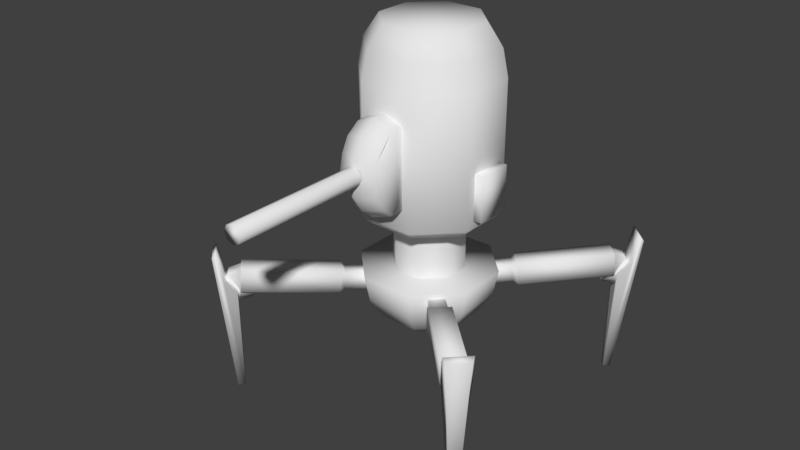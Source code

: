 # Source: BasicRobot.blend  (saved by Blender 2.79.0; exported with 4.5.12 LTS)
import bpy
from mathutils import Matrix  # noqa: F401  (used for matrix-valued properties, if any)

bpy.ops.wm.read_factory_settings(use_empty=True)
scene = bpy.context.scene
scene.name = 'Scene'

# ---- collections
col_collection_1 = bpy.data.collections.new('Collection 1'); scene.collection.children.link(col_collection_1)

# ---- materials (node trees are filled in below, after node groups)
mat_material = bpy.data.materials.new('Material')
mat_material.alpha_threshold = 0.0
mat_material.use_transparent_shadow = False
mat_material.roughness = 0.5

# ---- material node trees

# ---- world
world_world = bpy.data.worlds.new('World'); scene.world = world_world
world_world.color = (0.05088, 0.05088, 0.05088)
world_world.use_sun_shadow = False
world_world.sun_shadow_jitter_overblur = 0.0
world_world.cycles.sampling_method = 'MANUAL'

# ---- meshes
me_sphere_000 = bpy.data.meshes.new('Sphere.000')
me_sphere_000.from_pydata([(0.3155, 1.859, -0.1551), (0.3145, 1.299, -0.1551), (0.1185, 1.859, -0.3521), (-0.023, 0.5994, -0.01583), (0.2461, 1.299, -0.6625), (0.2252, 1.031, -0.6133), (0.1668, 0.8041, -0.4731), (0.0796, 0.6525, -0.2633), (0.6249, 1.298, -0.2837), (0.5752, 1.03, -0.2633), (0.4346, 0.8036, -0.2052), (0.2246, 0.6522, -0.1183), (0.6249, 1.298, 0.252), (0.5752, 1.03, 0.2317), (0.4346, 0.8036, 0.1736), (0.2246, 0.6522, 0.08668), (0.2461, 1.299, 0.6309), (0.2252, 1.031, 0.5817), (0.1668, 0.8041, 0.4415), (0.0796, 0.6525, 0.2317), (-0.2897, 1.3, 0.6309), (-0.2697, 1.032, 0.5817), (-0.2121, 0.8047, 0.4415), (-0.1254, 0.6528, 0.2317), (-0.6685, 1.3, 0.252), (-0.6197, 1.033, 0.2317), (-0.4799, 0.8052, 0.1736), (-0.2704, 0.6531, 0.08668), (-0.6685, 1.3, -0.2837), (-0.6197, 1.033, -0.2633), (-0.4799, 0.8052, -0.2052), (-0.2704, 0.6531, -0.1183), (-0.2897, 1.3, -0.6625), (-0.2697, 1.032, -0.6133), (-0.2121, 0.8047, -0.4731), (-0.1254, 0.6528, -0.2633), (0.1175, 1.299, -0.3521), (-0.1601, 1.86, -0.3521), (-0.1611, 1.3, -0.3521), (0.3145, 1.299, 0.1235), (0.3155, 1.859, 0.1235), (0.1175, 1.299, 0.3205), (0.1185, 1.859, 0.3205), (-0.1611, 1.3, 0.3205), (-0.1601, 1.86, 0.3205), (-0.3581, 1.3, 0.1235), (-0.3571, 1.86, 0.1235), (-0.3581, 1.3, -0.1551), (-0.3571, 1.86, -0.1551), (1.026, 1.16, 1.025), (1.382, 0.9608, 1.383), (1.025, 1.16, -1.025), (1.382, 0.9608, -1.383), (-1.025, 1.164, -1.025), (-1.383, 0.9657, -1.383), (1.264, 1.105, -1.367), (1.262, 1.022, -1.365), (1.339, 1.24, -1.438), (1.359, 1.022, -1.264), (1.361, 1.104, -1.266), (1.436, 1.24, -1.338), (1.493, 1.262, -1.303), (1.307, 1.263, -1.496), (1.555, 1.494, -1.392), (1.399, 1.494, -1.554), (1.39, 1.104, -1.236), (1.312, 0.002844, -1.269), (1.235, 1.105, -1.397), (1.262, 0.003041, -1.321), (1.544, 1.538, -1.351), (1.369, -0.002091, -1.314), (1.357, 1.539, -1.544), (1.309, -0.001855, -1.377), (0.4606, 1.069, -0.3823), (0.4873, 1.246, -0.4072), (0.3456, 1.069, -0.502), (0.3722, 1.246, -0.5269), (1.27, 1.101, -1.372), (1.243, 1.121, -1.346), (1.27, 1.018, -1.373), (1.233, 1.338, -1.336), (1.229, 1.111, -1.139), (1.132, 1.111, -1.24), (1.34, 1.241, -1.439), (1.367, 1.018, -1.272), (1.33, 1.337, -1.235), (1.367, 1.1, -1.271), (1.34, 1.121, -1.245), (1.437, 1.241, -1.338), (0.5032, 1.259, -0.6527), (0.6182, 1.258, -0.533), (0.6262, 1.084, -0.5414), (0.5112, 1.084, -0.6611), (1.32, 1.297, -1.42), (1.417, 1.296, -1.319), (1.248, 1.003, -1.352), (1.345, 1.002, -1.251), (1.158, 1.044, -1.265), (1.255, 1.043, -1.164), (1.232, 1.338, -1.335), (1.33, 1.338, -1.234), (1.2, 1.354, -1.369), (1.21, 1.122, -1.38), (1.361, 1.354, -1.2), (1.372, 1.121, -1.212), (0.5096, 1.291, -0.7055), (0.5203, 1.058, -0.7167), (0.6714, 1.29, -0.5373), (0.6821, 1.057, -0.5485), (0.3452, 1.069, 0.4691), (0.3708, 1.246, 0.4941), (0.4623, 1.069, 0.3514), (0.4878, 1.246, 0.3764), (1.353, 1.105, 1.256), (1.326, 1.126, 1.229), (1.354, 1.023, 1.257), (1.316, 1.342, 1.218), (1.119, 1.115, 1.22), (1.217, 1.115, 1.121), (1.422, 1.246, 1.324), (1.255, 1.023, 1.356), (1.217, 1.343, 1.317), (1.254, 1.106, 1.355), (1.228, 1.126, 1.328), (1.323, 1.247, 1.423), (0.6165, 1.259, 0.5044), (0.4995, 1.259, 0.6221), (0.508, 1.085, 0.631), (0.625, 1.085, 0.5133), (1.402, 1.302, 1.304), (1.303, 1.302, 1.403), (1.332, 1.007, 1.235), (1.233, 1.008, 1.334), (1.243, 1.048, 1.147), (1.144, 1.048, 1.246), (1.315, 1.343, 1.218), (1.217, 1.343, 1.317), (1.348, 1.359, 1.184), (1.359, 1.126, 1.196), (1.183, 1.359, 1.35), (1.195, 1.126, 1.362), (0.6695, 1.291, 0.5095), (0.6809, 1.058, 0.5214), (0.5049, 1.292, 0.675), (0.5163, 1.059, 0.6868), (-0.3892, 1.071, -0.5001), (-0.4131, 1.249, -0.524), (-0.507, 1.071, -0.3831), (-0.5309, 1.249, -0.407), (-1.392, 1.121, -1.292), (-1.365, 1.141, -1.266), (-1.394, 1.039, -1.294), (-1.353, 1.358, -1.253), (-1.158, 1.129, -1.255), (-1.257, 1.129, -1.157), (-1.459, 1.263, -1.36), (-1.294, 1.039, -1.393), (-1.254, 1.358, -1.352), (-1.292, 1.121, -1.391), (-1.266, 1.142, -1.364), (-1.36, 1.263, -1.458), (-0.6587, 1.263, -0.5357), (-0.541, 1.263, -0.6527), (-0.5509, 1.089, -0.6628), (-0.6686, 1.089, -0.5458), (-1.439, 1.318, -1.34), (-1.34, 1.319, -1.438), (-1.372, 1.023, -1.272), (-1.272, 1.023, -1.371), (-1.283, 1.062, -1.183), (-1.184, 1.062, -1.282), (-1.353, 1.358, -1.253), (-1.253, 1.358, -1.351), (-1.385, 1.374, -1.219), (-1.398, 1.141, -1.233), (-1.22, 1.374, -1.384), (-1.233, 1.142, -1.397), (-0.7114, 1.296, -0.5409), (-0.7247, 1.064, -0.5544), (-0.5458, 1.296, -0.7054), (-0.5591, 1.064, -0.7189), (1.35, 1.107, 1.253), (1.35, 1.025, 1.253), (1.421, 1.246, 1.323), (1.251, 1.025, 1.352), (1.251, 1.107, 1.352), (1.322, 1.246, 1.422), (1.289, 1.269, 1.48), (1.478, 1.269, 1.289), (1.375, 1.503, 1.534), (1.533, 1.503, 1.375), (1.222, 1.107, 1.382), (1.273, 0.005398, 1.328), (1.38, 1.107, 1.223), (1.325, 0.005321, 1.277), (1.333, 1.547, 1.523), (1.32, 0.00259, 1.384), (1.522, 1.547, 1.332), (1.381, 0.002497, 1.323), (-0.5091, 1.07, 0.353), (-0.5323, 1.247, 0.3805), (-0.3898, 1.068, 0.4684), (-0.413, 1.245, 0.4958), (-1.281, 1.104, 1.372), (-1.255, 1.125, 1.345), (-1.283, 1.022, 1.372), (-1.242, 1.341, 1.336), (-1.249, 1.116, 1.138), (-1.148, 1.114, 1.235), (-1.347, 1.245, 1.443), (-1.384, 1.024, 1.275), (-1.343, 1.343, 1.239), (-1.382, 1.106, 1.275), (-1.356, 1.127, 1.248), (-1.448, 1.247, 1.345), (-0.5391, 1.258, 0.6265), (-0.6584, 1.26, 0.5111), (-0.6686, 1.086, 0.5182), (-0.5493, 1.084, 0.6336), (-1.327, 1.301, 1.423), (-1.428, 1.302, 1.326), (-1.262, 1.006, 1.35), (-1.362, 1.008, 1.252), (-1.174, 1.047, 1.26), (-1.275, 1.049, 1.163), (-1.242, 1.341, 1.336), (-1.343, 1.343, 1.239), (-1.208, 1.357, 1.368), (-1.221, 1.124, 1.378), (-1.375, 1.36, 1.206), (-1.389, 1.127, 1.215), (-0.5432, 1.29, 0.6798), (-0.5568, 1.057, 0.6893), (-0.7109, 1.293, 0.5175), (-0.7245, 1.06, 0.5271), (-1.275, 1.106, 1.366), (-1.275, 1.023, 1.366), (-1.344, 1.244, 1.439), (-1.376, 1.024, 1.269), (-1.376, 1.106, 1.269), (-1.446, 1.244, 1.342), (-1.503, 1.267, 1.309), (-1.309, 1.266, 1.495), (-1.557, 1.501, 1.398), (-1.395, 1.5, 1.553), (-1.407, 1.106, 1.24), (-1.348, 0.003821, 1.286), (-1.245, 1.106, 1.395), (-1.296, 0.00371, 1.337), (-1.547, 1.544, 1.355), (-1.404, 0.0006616, 1.334), (-1.353, 1.544, 1.541), (-1.341, 0.0005288, 1.394), (-1.387, 1.109, -1.288), (-1.386, 1.026, -1.286), (-1.46, 1.245, -1.36), (-1.287, 1.026, -1.385), (-1.288, 1.109, -1.386), (-1.36, 1.245, -1.459), (-1.326, 1.268, -1.516), (-1.517, 1.268, -1.327), (-1.416, 1.5, -1.575), (-1.575, 1.5, -1.417), (-1.258, 1.109, -1.416), (-1.294, 0.006914, -1.346), (-1.417, 1.109, -1.258), (-1.346, 0.006875, -1.295), (-1.374, 1.544, -1.564), (-1.34, 0.002602, -1.402), (-1.565, 1.544, -1.375), (-1.402, 0.002554, -1.341), (0.1719, 3.754, -0.4731), (0.2296, 3.527, -0.6133), (0.2495, 3.259, -0.6625), (0.4398, 3.754, -0.2052), (0.5796, 3.526, -0.2633), (0.6284, 3.258, -0.2837), (0.4398, 3.754, 0.1736), (0.5796, 3.526, 0.2317), (0.6284, 3.258, 0.252), (0.1719, 3.754, 0.4415), (0.2296, 3.527, 0.5817), (-0.2069, 3.755, 0.4415), (-0.2654, 3.528, 0.5817), (-0.4748, 3.755, 0.1736), (-0.6154, 3.528, 0.2317), (-0.4748, 3.755, -0.2052), (-0.6154, 3.528, -0.2633), (-0.6651, 3.26, -0.2837), (-0.2069, 3.755, -0.4731), (-0.2654, 3.528, -0.6133), (-0.2862, 3.26, -0.6625), (0.2495, 3.259, 0.6309), (-0.2862, 3.26, 0.6309), (-0.6651, 3.26, 0.252), (-0.2134, 2.156, 0.775), (0.1728, 2.156, 0.775), (-0.2129, 2.393, 0.9788), (0.1732, 2.392, 0.9788), (-0.2124, 2.727, 0.9788), (0.1738, 2.726, 0.9788), (-0.2119, 2.963, 0.775), (0.1742, 2.962, 0.775), (0.1742, 2.962, 0.6309), (-0.2119, 2.963, 0.6309), (0.1728, 2.156, 0.6309), (-0.2134, 2.156, 0.6309), (-0.6672, 2.022, -0.1982), (-0.6664, 2.482, -0.1982), (-0.6672, 2.022, 0.1665), (-0.6664, 2.482, 0.1665), (0.7145, 2.019, 0.1665), (0.7153, 2.479, 0.1665), (0.7145, 2.019, -0.1982), (0.7153, 2.479, -0.1982), (0.627, 2.479, -0.1982), (0.6262, 2.02, -0.1982), (0.627, 2.479, 0.1665), (0.6262, 2.02, 0.1665), (-0.7547, 2.482, 0.1665), (-0.7555, 2.022, 0.1665), (-0.7547, 2.482, -0.1982), (-0.7555, 2.022, -0.1982), (-0.255, 1.86, -0.5813), (-0.2885, 1.941, -0.6625), (0.2472, 1.94, -0.6625), (0.2134, 1.859, -0.5813), (0.6261, 1.94, -0.2837), (0.5446, 1.858, -0.25), (0.6261, 1.94, 0.252), (0.5446, 1.858, 0.2184), (0.2134, 1.859, 0.5496), (0.2472, 1.94, 0.6309), (-0.255, 1.86, 0.5496), (-0.2885, 1.941, 0.6309), (-0.5862, 1.86, 0.2184), (-0.6674, 1.942, 0.252), (-0.6674, 1.942, -0.2837), (-0.5862, 1.86, -0.25), (-0.01992, 2.368, 1.044), (-0.2278, 2.56, 0.996), (0.1886, 2.559, 0.996), (-0.01925, 2.751, 1.044), (-0.2278, 2.857, 0.8904), (0.1897, 2.856, 0.8904), (-0.01877, 3.024, 0.8032), (0.1782, 2.967, 0.7029), (0.1886, 2.262, 0.8904), (-0.2288, 2.263, 0.8904), (-0.0204, 2.094, 0.8032), (-0.2173, 2.152, 0.7029), (-0.2159, 2.968, 0.7029), (-0.01874, 3.043, 0.6309), (0.1767, 2.151, 0.7029), (-0.02043, 2.076, 0.6309), (-0.02043, 2.076, 0.718), (-0.0202, 2.207, 0.9507), (-0.01958, 2.559, 1.078), (-0.01874, 3.043, 0.718), (-0.01897, 2.911, 0.9507)], [], [(33, 32, 4, 5), (3, 35, 7), (34, 33, 5, 6), (35, 34, 6, 7), (3, 7, 11), (6, 5, 9, 10), (7, 6, 10, 11), (5, 4, 8, 9), (11, 10, 14, 15), (9, 8, 12, 13), (3, 11, 15), (10, 9, 13, 14), (15, 14, 18, 19), (13, 12, 16, 17), (3, 15, 19), (14, 13, 17, 18), (3, 19, 23), (18, 17, 21, 22), (19, 18, 22, 23), (17, 16, 20, 21), (22, 21, 25, 26), (23, 22, 26, 27), (21, 20, 24, 25), (3, 23, 27), (27, 26, 30, 31), (25, 24, 28, 29), (3, 27, 31), (26, 25, 29, 30), (29, 28, 32, 33), (3, 31, 35), (30, 29, 33, 34), (31, 30, 34, 35), (8, 4, 32, 28, 24, 20, 16, 12), (38, 37, 2, 36), (36, 2, 0, 1), (1, 0, 40, 39), (39, 40, 42, 41), (41, 42, 44, 43), (43, 44, 46, 45), (45, 46, 48, 47), (47, 48, 37, 38), (67, 55, 57, 60, 59, 65, 61, 62), (71, 62, 61, 69), (69, 63, 64, 71), (65, 59, 58, 56, 55, 67, 68, 66), (70, 66, 68, 72), (72, 68, 67, 62, 71, 64), (69, 61, 65, 66, 70, 63), (72, 64, 63, 70), (106, 102, 87, 104, 108), (85, 80, 99, 100), (83, 77, 79, 95, 97, 82, 78, 80, 93), (88, 83, 93, 94), (78, 80, 85, 87), (81, 82, 97, 98), (77, 79, 84, 86), (86, 88, 83, 77), (84, 86, 88, 94, 85, 87, 81, 98, 96), (95, 79, 84, 96), (103, 101, 105, 107), (92, 91, 73, 75), (90, 89, 76, 74), (91, 90, 74, 73), (89, 92, 75, 76), (92, 89, 105, 106), (89, 90, 107, 105), (90, 91, 108, 107), (91, 92, 106, 108), (94, 93, 80, 85), (98, 97, 95, 96), (103, 104, 87, 85, 80, 78, 102, 101), (104, 103, 107, 108), (106, 105, 101, 102), (142, 138, 123, 140, 144), (121, 116, 135, 136), (119, 113, 115, 131, 133, 118, 114, 116, 129), (124, 119, 129, 130), (114, 116, 121, 123), (117, 118, 133, 134), (113, 115, 120, 122), (122, 124, 119, 113), (120, 122, 124, 130, 121, 123, 117, 134, 132), (131, 115, 120, 132), (139, 137, 141, 143), (128, 127, 109, 111), (126, 125, 112, 110), (127, 126, 110, 109), (125, 128, 111, 112), (128, 125, 141, 142), (125, 126, 143, 141), (126, 127, 144, 143), (127, 128, 142, 144), (130, 129, 116, 121), (134, 133, 131, 132), (139, 140, 123, 121, 116, 114, 138, 137), (140, 139, 143, 144), (142, 141, 137, 138), (178, 174, 159, 176, 180), (157, 152, 171, 172), (155, 149, 151, 167, 169, 154, 150, 152, 165), (160, 155, 165, 166), (150, 152, 157, 159), (153, 154, 169, 170), (149, 151, 156, 158), (158, 160, 155, 149), (156, 158, 160, 166, 157, 159, 153, 170, 168), (167, 151, 156, 168), (175, 173, 177, 179), (164, 163, 145, 147), (162, 161, 148, 146), (163, 162, 146, 145), (161, 164, 147, 148), (164, 161, 177, 178), (161, 162, 179, 177), (162, 163, 180, 179), (163, 164, 178, 180), (166, 165, 152, 157), (170, 169, 167, 168), (175, 176, 159, 157, 152, 150, 174, 173), (176, 175, 179, 180), (178, 177, 173, 174), (193, 181, 183, 186, 185, 191, 187, 188), (197, 188, 187, 195), (195, 189, 190, 197), (191, 185, 184, 182, 181, 193, 194, 192), (196, 192, 194, 198), (198, 194, 193, 188, 197, 190), (195, 187, 191, 192, 196, 189), (198, 190, 189, 196), (232, 228, 213, 230, 234), (211, 206, 225, 226), (209, 203, 205, 221, 223, 208, 204, 206, 219), (214, 209, 219, 220), (204, 206, 211, 213), (207, 208, 223, 224), (203, 205, 210, 212), (212, 214, 209, 203), (210, 212, 214, 220, 211, 213, 207, 224, 222), (221, 205, 210, 222), (229, 227, 231, 233), (218, 217, 199, 201), (216, 215, 202, 200), (217, 216, 200, 199), (215, 218, 201, 202), (218, 215, 231, 232), (215, 216, 233, 231), (216, 217, 234, 233), (217, 218, 232, 234), (220, 219, 206, 211), (224, 223, 221, 222), (229, 230, 213, 211, 206, 204, 228, 227), (230, 229, 233, 234), (232, 231, 227, 228), (247, 235, 237, 240, 239, 245, 241, 242), (251, 242, 241, 249), (249, 243, 244, 251), (245, 239, 238, 236, 235, 247, 248, 246), (250, 246, 248, 252), (252, 248, 247, 242, 251, 244), (249, 241, 245, 246, 250, 243), (252, 244, 243, 250), (265, 253, 255, 258, 257, 263, 259, 260), (269, 260, 259, 267), (267, 261, 262, 269), (263, 257, 256, 254, 253, 265, 266, 264), (268, 264, 266, 270), (270, 266, 265, 260, 269, 262), (267, 259, 263, 264, 268, 261), (270, 262, 261, 268), (290, 289, 271, 272), (291, 290, 272, 273), (273, 272, 275, 276), (272, 271, 274, 275), (275, 274, 277, 278), (276, 275, 278, 279), (278, 277, 280, 281), (279, 278, 281, 292), (277, 274, 271, 289, 286, 284, 282, 280), (292, 281, 283, 293), (281, 280, 282, 283), (293, 283, 285, 294), (283, 282, 284, 285), (285, 284, 286, 287), (294, 285, 287, 288), (287, 286, 289, 290), (288, 287, 290, 291), (325, 273, 276, 327), (327, 276, 279, 329), (332, 292, 293, 334), (334, 293, 294, 336), (294, 288, 337, 336), (273, 291, 288, 294, 293, 292, 279, 276), (324, 291, 273, 325), (337, 288, 291, 324), (359, 343, 299, 342), (358, 351, 301, 345), (357, 340, 297, 339), (356, 348, 295, 349), (298, 347, 296, 353, 305, 303, 346, 302, 344, 300, 341), (297, 340, 299, 343, 301, 351, 304, 306, 350, 295, 348), (355, 350, 306, 354), (307, 309, 320, 322), (320, 319, 321, 322), (313, 314, 312, 311), (311, 312, 317, 318), (309, 310, 319, 320), (314, 315, 317, 312), (318, 316, 313, 311), (316, 315, 314, 313), (329, 279, 292, 332), (322, 321, 308, 307), (319, 310, 308, 321), (324, 325, 326, 323), (325, 327, 328, 326), (327, 329, 330, 328), (329, 332, 331, 330), (332, 334, 333, 331), (334, 336, 335, 333), (336, 337, 338, 335), (337, 324, 323, 338), (353, 355, 354, 305), (296, 349, 355, 353), (349, 295, 350, 355), (347, 356, 349, 296), (298, 339, 356, 347), (339, 297, 348, 356), (341, 357, 339, 298), (300, 342, 357, 341), (342, 299, 340, 357), (346, 358, 345, 302), (303, 352, 358, 346), (352, 304, 351, 358), (344, 359, 342, 300), (302, 345, 359, 344), (345, 301, 343, 359), (323, 326, 328, 330, 331, 333, 335, 338)])
me_sphere_000.polygons.foreach_set('use_smooth', [True] * 236)
_k = set([(3, 7), (3, 11), (3, 15), (3, 19), (3, 23), (3, 27), (3, 31), (3, 35), (4, 5), (5, 6), (6, 7), (8, 9), (9, 10), (10, 11), (12, 13), (13, 14), (14, 15), (16, 17), (17, 18), (18, 19), (20, 21), (21, 22), (22, 23), (24, 25), (25, 26), (26, 27), (28, 29), (29, 30), (30, 31), (32, 33), (33, 34), (34, 35), (271, 272), (272, 273), (274, 275), (275, 276), (277, 278), (278, 279), (280, 281), (281, 292), (282, 283), (283, 293), (284, 285), (285, 294), (286, 287), (287, 288), (289, 290), (290, 291)])
me_sphere_000.attributes.new('sharp_edge', 'BOOLEAN', 'EDGE').data.foreach_set('value', [ (min(e.vertices), max(e.vertices)) in _k for e in me_sphere_000.edges])
_uv = me_sphere_000.uv_layers.new(name='UVMap')
_uv.uv.foreach_set('vector', [0.7306, 0.2107, 0.7804, 0.2107, 0.7804, 0.3049, 0.7306, 0.3049, 0.8666, 0.05716, 0.9214, 0.07984, 0.8893, 0.1119, 0.6808, 0.2107, 0.7306, 0.2107, 0.7306, 0.3049, 0.6808, 0.3049, 0.631, 0.2107, 0.6808, 0.2107, 0.6808, 0.3049, 0.631, 0.3049, 0.8666, 0.05716, 0.8893, 0.1119, 0.844, 0.1119, 0.6808, 0.3049, 0.7306, 0.3049, 0.7306, 0.3992, 0.6808, 0.3992, 0.631, 0.3049, 0.6808, 0.3049, 0.6808, 0.3992, 0.631, 0.3992, 0.7306, 0.3049, 0.7804, 0.3049, 0.7804, 0.3992, 0.7306, 0.3992, 0.631, 0.3992, 0.6808, 0.3992, 0.6808, 0.4934, 0.631, 0.4934, 0.7306, 0.3992, 0.7804, 0.3992, 0.7804, 0.4934, 0.7306, 0.4934, 0.8666, 0.05716, 0.844, 0.1119, 0.8119, 0.07984, 0.6808, 0.3992, 0.7306, 0.3992, 0.7306, 0.4934, 0.6808, 0.4934, 0.631, 0.4934, 0.6808, 0.4934, 0.6808, 0.5877, 0.631, 0.5877, 0.7306, 0.4934, 0.7804, 0.4934, 0.7804, 0.5877, 0.7306, 0.5877, 0.8666, 0.05716, 0.8119, 0.07984, 0.8119, 0.03449, 0.6808, 0.4934, 0.7306, 0.4934, 0.7306, 0.5877, 0.6808, 0.5877, 0.8666, 0.05716, 0.8119, 0.03449, 0.844, 0.002419, 0.6808, 0.5877, 0.7306, 0.5877, 0.7306, 0.6819, 0.6808, 0.6819, 0.631, 0.5877, 0.6808, 0.5877, 0.6808, 0.6819, 0.631, 0.6819, 0.7306, 0.5877, 0.7804, 0.5877, 0.7804, 0.6819, 0.7306, 0.6819, 0.6808, 0.6819, 0.7306, 0.6819, 0.7306, 0.7761, 0.6808, 0.7761, 0.631, 0.6819, 0.6808, 0.6819, 0.6808, 0.7761, 0.631, 0.7761, 0.7306, 0.6819, 0.7804, 0.6819, 0.7804, 0.7761, 0.7306, 0.7761, 0.8666, 0.05716, 0.844, 0.002419, 0.8893, 0.002419, 0.631, 0.7761, 0.6808, 0.7761, 0.6808, 0.8704, 0.631, 0.8704, 0.7306, 0.7761, 0.7804, 0.7761, 0.7804, 0.8704, 0.7306, 0.8704, 0.8666, 0.05716, 0.8893, 0.002419, 0.9214, 0.03449, 0.6808, 0.7761, 0.7306, 0.7761, 0.7306, 0.8704, 0.6808, 0.8704, 0.7306, 0.8704, 0.7804, 0.8704, 0.7804, 0.9646, 0.7306, 0.9646, 0.8666, 0.05716, 0.9214, 0.03449, 0.9214, 0.07984, 0.6808, 0.8704, 0.7306, 0.8704, 0.7306, 0.9646, 0.6808, 0.9646, 0.631, 0.8704, 0.6808, 0.8704, 0.6808, 0.9646, 0.631, 0.9646, 0.5579, 0.2901, 0.5579, 0.3294, 0.5301, 0.3572, 0.4908, 0.3572, 0.4631, 0.3294, 0.4631, 0.2901, 0.4908, 0.2623, 0.5301, 0.2623, 0.08244, 0.3773, 0.08244, 0.4959, 0.02342, 0.4959, 0.02342, 0.3773, 0.4956, 0.3773, 0.4956, 0.4959, 0.4366, 0.4959, 0.4366, 0.3773, 0.4366, 0.3773, 0.4366, 0.4959, 0.3776, 0.4959, 0.3776, 0.3773, 0.3776, 0.3773, 0.3776, 0.4959, 0.3185, 0.4959, 0.3185, 0.3773, 0.3185, 0.3773, 0.3185, 0.4959, 0.2595, 0.4959, 0.2595, 0.3773, 0.2595, 0.3773, 0.2595, 0.4959, 0.2005, 0.4959, 0.2005, 0.3773, 0.2005, 0.3773, 0.2005, 0.4959, 0.1415, 0.4959, 0.1415, 0.3773, 0.1415, 0.3773, 0.1415, 0.4959, 0.08244, 0.4959, 0.08244, 0.3773, 0.5632, 0.9208, 0.5743, 0.9208, 0.5743, 0.9564, 0.6034, 0.9564, 0.6034, 0.9208, 0.6145, 0.9208, 0.6147, 0.9623, 0.5632, 0.9623, 0.6149, 0.9019, 0.6147, 0.9623, 0.5632, 0.9623, 0.5632, 0.9019, 0.5646, 0.9019, 0.5652, 0.8887, 0.6129, 0.8887, 0.6135, 0.9019, 0.613, 0.8885, 0.6041, 0.8885, 0.6041, 0.871, 0.5744, 0.871, 0.5744, 0.8885, 0.5654, 0.8885, 0.5815, 0.6545, 0.5969, 0.6545, 0.5798, 0.5678, 0.5805, 0.5523, 0.5976, 0.5523, 0.5983, 0.5678, 0.5956, 0.2091, 0.5805, 0.2081, 0.558, 0.4409, 0.5788, 0.4775, 0.5864, 0.5372, 0.5956, 0.5286, 0.5866, 0.5366, 0.579, 0.4768, 0.5582, 0.4402, 0.5807, 0.2074, 0.5958, 0.2084, 0.5958, 0.5279, 0.5983, 0.5678, 0.6129, 0.8887, 0.5652, 0.8887, 0.5798, 0.5678, 0.7925, 0.1336, 0.5566, 0.1336, 0.5563, 0.07616, 0.5563, 0.07616, 0.7925, 0.07616, 0.0, 0.0, 0.0, 0.0, 0.0, 0.0, 0.0, 0.0, 0.4991, 0.5076, 0.5143, 0.4885, 0.5149, 0.4768, 0.5195, 0.4749, 0.5368, 0.4819, 0.5413, 0.4918, 0.5194, 0.4918, 0.5194, 0.5227, 0.5025, 0.5158, 0.4264, 0.8041, 0.5426, 0.8041, 0.5426, 0.8557, 0.4264, 0.8557, 0.0, 0.0, 0.0, 0.0, 0.0, 0.0, 0.0, 0.0, 0.4793, 0.1525, 0.4793, 0.1939, 0.4567, 0.1939, 0.4567, 0.1525, 0.0, 0.0, 0.0, 0.0, 0.0, 0.0, 0.0, 0.0, 0.0, 0.0, 0.0, 0.0, 0.0, 0.0, 0.0, 0.0, 0.515, 0.4769, 0.5145, 0.4887, 0.4993, 0.5077, 0.5027, 0.5159, 0.5196, 0.5229, 0.5196, 0.492, 0.5415, 0.492, 0.537, 0.4821, 0.5196, 0.475, 0.4178, 0.1939, 0.4075, 0.1939, 0.4075, 0.1525, 0.4178, 0.1525, 0.7925, 0.07616, 0.7925, 0.1336, 0.5566, 0.1336, 0.5563, 0.07616, 0.5411, 0.1929, 0.5411, 0.2472, 0.4903, 0.2472, 0.4903, 0.1929, 0.5411, 0.07619, 0.5411, 0.1337, 0.4903, 0.1337, 0.4903, 0.07619, 0.5411, 0.01698, 0.5411, 0.07619, 0.4903, 0.07619, 0.4903, 0.01698, 0.5411, 0.1337, 0.5411, 0.1929, 0.4903, 0.1929, 0.4903, 0.1337, 0.5411, 0.1929, 0.5411, 0.1337, 0.5564, 0.1337, 0.5564, 0.1929, 0.5411, 0.1337, 0.5411, 0.07619, 0.5564, 0.07619, 0.5564, 0.1337, 0.5411, 0.07619, 0.5411, 0.01698, 0.5564, 0.01698, 0.5564, 0.07619, 0.5411, 0.2472, 0.5411, 0.1929, 0.5564, 0.1929, 0.5564, 0.2472, 0.4264, 0.8557, 0.5426, 0.8557, 0.5426, 0.962, 0.4264, 0.962, 0.4567, 0.1525, 0.4567, 0.1939, 0.4178, 0.1939, 0.4178, 0.1525, 0.5564, 0.1621, 0.5411, 0.1621, 0.5411, 0.1564, 0.5411, 0.1564, 0.5411, 0.1393, 0.5411, 0.1393, 0.5411, 0.1336, 0.5564, 0.1336, 0.7927, 0.01698, 0.7927, 0.07619, 0.5564, 0.07619, 0.5564, 0.01698, 0.5564, 0.1929, 0.5564, 0.1337, 0.7927, 0.1337, 0.7927, 0.1929, 0.7925, 0.1336, 0.5566, 0.1336, 0.5563, 0.07616, 0.5563, 0.07616, 0.7925, 0.07616, 0.0, 0.0, 0.0, 0.0, 0.0, 0.0, 0.0, 0.0, 0.4991, 0.5076, 0.5143, 0.4885, 0.5149, 0.4768, 0.5195, 0.4749, 0.5368, 0.4819, 0.5413, 0.4918, 0.5194, 0.4918, 0.5194, 0.5227, 0.5025, 0.5158, 0.4264, 0.8041, 0.5426, 0.8041, 0.5426, 0.8557, 0.4264, 0.8557, 0.0, 0.0, 0.0, 0.0, 0.0, 0.0, 0.0, 0.0, 0.4793, 0.1525, 0.4793, 0.1939, 0.4567, 0.1939, 0.4567, 0.1525, 0.0, 0.0, 0.0, 0.0, 0.0, 0.0, 0.0, 0.0, 0.0, 0.0, 0.0, 0.0, 0.0, 0.0, 0.0, 0.0, 0.515, 0.4769, 0.5145, 0.4887, 0.4993, 0.5077, 0.5027, 0.5159, 0.5196, 0.5229, 0.5196, 0.492, 0.5415, 0.492, 0.537, 0.4821, 0.5196, 0.475, 0.4178, 0.1939, 0.4075, 0.1939, 0.4075, 0.1525, 0.4178, 0.1525, 0.7925, 0.07616, 0.7925, 0.1336, 0.5566, 0.1336, 0.5563, 0.07616, 0.5411, 0.1929, 0.5411, 0.2472, 0.4903, 0.2472, 0.4903, 0.1929, 0.5411, 0.07619, 0.5411, 0.1337, 0.4903, 0.1337, 0.4903, 0.07619, 0.5411, 0.01698, 0.5411, 0.07619, 0.4903, 0.07619, 0.4903, 0.01698, 0.5411, 0.1337, 0.5411, 0.1929, 0.4903, 0.1929, 0.4903, 0.1337, 0.5411, 0.1929, 0.5411, 0.1337, 0.5564, 0.1337, 0.5564, 0.1929, 0.5411, 0.1337, 0.5411, 0.07619, 0.5564, 0.07619, 0.5564, 0.1337, 0.5411, 0.07619, 0.5411, 0.01698, 0.5564, 0.01698, 0.5564, 0.07619, 0.5411, 0.2472, 0.5411, 0.1929, 0.5564, 0.1929, 0.5564, 0.2472, 0.4264, 0.8557, 0.5426, 0.8557, 0.5426, 0.962, 0.4264, 0.962, 0.4567, 0.1525, 0.4567, 0.1939, 0.4178, 0.1939, 0.4178, 0.1525, 0.5564, 0.1621, 0.5411, 0.1621, 0.5411, 0.1564, 0.5411, 0.1564, 0.5411, 0.1393, 0.5411, 0.1393, 0.5411, 0.1336, 0.5564, 0.1336, 0.7927, 0.01698, 0.7927, 0.07619, 0.5564, 0.07619, 0.5564, 0.01698, 0.5564, 0.1929, 0.5564, 0.1337, 0.7927, 0.1337, 0.7927, 0.1929, 0.7925, 0.1336, 0.5566, 0.1336, 0.5563, 0.07616, 0.5563, 0.07616, 0.7925, 0.07616, 0.0, 0.0, 0.0, 0.0, 0.0, 0.0, 0.0, 0.0, 0.4991, 0.5076, 0.5143, 0.4885, 0.5149, 0.4768, 0.5195, 0.4749, 0.5368, 0.4819, 0.5413, 0.4918, 0.5194, 0.4918, 0.5194, 0.5227, 0.5025, 0.5158, 0.4264, 0.8041, 0.5426, 0.8041, 0.5426, 0.8557, 0.4264, 0.8557, 0.0, 0.0, 0.0, 0.0, 0.0, 0.0, 0.0, 0.0, 0.4793, 0.1525, 0.4793, 0.1939, 0.4567, 0.1939, 0.4567, 0.1525, 0.0, 0.0, 0.0, 0.0, 0.0, 0.0, 0.0, 0.0, 0.0, 0.0, 0.0, 0.0, 0.0, 0.0, 0.0, 0.0, 0.515, 0.4769, 0.5145, 0.4887, 0.4993, 0.5077, 0.5027, 0.5159, 0.5196, 0.5229, 0.5196, 0.492, 0.5415, 0.492, 0.537, 0.4821, 0.5196, 0.475, 0.4178, 0.1939, 0.4075, 0.1939, 0.4075, 0.1525, 0.4178, 0.1525, 0.7925, 0.07616, 0.7925, 0.1336, 0.5566, 0.1336, 0.5563, 0.07616, 0.5411, 0.1929, 0.5411, 0.2472, 0.4903, 0.2472, 0.4903, 0.1929, 0.5411, 0.07619, 0.5411, 0.1337, 0.4903, 0.1337, 0.4903, 0.07619, 0.5411, 0.01698, 0.5411, 0.07619, 0.4903, 0.07619, 0.4903, 0.01698, 0.5411, 0.1337, 0.5411, 0.1929, 0.4903, 0.1929, 0.4903, 0.1337, 0.5411, 0.1929, 0.5411, 0.1337, 0.5564, 0.1337, 0.5564, 0.1929, 0.5411, 0.1337, 0.5411, 0.07619, 0.5564, 0.07619, 0.5564, 0.1337, 0.5411, 0.07619, 0.5411, 0.01698, 0.5564, 0.01698, 0.5564, 0.07619, 0.5411, 0.2472, 0.5411, 0.1929, 0.5564, 0.1929, 0.5564, 0.2472, 0.4264, 0.8557, 0.5426, 0.8557, 0.5426, 0.962, 0.4264, 0.962, 0.4567, 0.1525, 0.4567, 0.1939, 0.4178, 0.1939, 0.4178, 0.1525, 0.5564, 0.1621, 0.5411, 0.1621, 0.5411, 0.1564, 0.5411, 0.1564, 0.5411, 0.1393, 0.5411, 0.1393, 0.5411, 0.1336, 0.5564, 0.1336, 0.7927, 0.01698, 0.7927, 0.07619, 0.5564, 0.07619, 0.5564, 0.01698, 0.5564, 0.1929, 0.5564, 0.1337, 0.7927, 0.1337, 0.7927, 0.1929, 0.5632, 0.9208, 0.5743, 0.9208, 0.5743, 0.9564, 0.6034, 0.9564, 0.6034, 0.9208, 0.6145, 0.9208, 0.6147, 0.9623, 0.5632, 0.9623, 0.6149, 0.9019, 0.6147, 0.9623, 0.5632, 0.9623, 0.5632, 0.9019, 0.5646, 0.9019, 0.5652, 0.8887, 0.6129, 0.8887, 0.6135, 0.9019, 0.613, 0.8885, 0.6041, 0.8885, 0.6041, 0.871, 0.5744, 0.871, 0.5744, 0.8885, 0.5654, 0.8885, 0.5815, 0.6545, 0.5969, 0.6545, 0.5798, 0.5678, 0.5805, 0.5523, 0.5976, 0.5523, 0.5983, 0.5678, 0.5956, 0.2091, 0.5805, 0.2081, 0.558, 0.4409, 0.5788, 0.4775, 0.5864, 0.5372, 0.5956, 0.5286, 0.5866, 0.5366, 0.579, 0.4768, 0.5582, 0.4402, 0.5807, 0.2074, 0.5958, 0.2084, 0.5958, 0.5279, 0.5983, 0.5678, 0.6129, 0.8887, 0.5652, 0.8887, 0.5798, 0.5678, 0.7925, 0.1336, 0.5566, 0.1336, 0.5563, 0.07616, 0.5563, 0.07616, 0.7925, 0.07616, 0.0, 0.0, 0.0, 0.0, 0.0, 0.0, 0.0, 0.0, 0.4991, 0.5076, 0.5143, 0.4885, 0.5149, 0.4768, 0.5195, 0.4749, 0.5368, 0.4819, 0.5413, 0.4918, 0.5194, 0.4918, 0.5194, 0.5227, 0.5025, 0.5158, 0.4264, 0.8041, 0.5426, 0.8041, 0.5426, 0.8557, 0.4264, 0.8557, 0.0, 0.0, 0.0, 0.0, 0.0, 0.0, 0.0, 0.0, 0.4793, 0.1525, 0.4793, 0.1939, 0.4567, 0.1939, 0.4567, 0.1525, 0.0, 0.0, 0.0, 0.0, 0.0, 0.0, 0.0, 0.0, 0.0, 0.0, 0.0, 0.0, 0.0, 0.0, 0.0, 0.0, 0.515, 0.4769, 0.5145, 0.4887, 0.4993, 0.5077, 0.5027, 0.5159, 0.5196, 0.5229, 0.5196, 0.492, 0.5415, 0.492, 0.537, 0.4821, 0.5196, 0.475, 0.4178, 0.1939, 0.4075, 0.1939, 0.4075, 0.1525, 0.4178, 0.1525, 0.7925, 0.07616, 0.7925, 0.1336, 0.5566, 0.1336, 0.5563, 0.07616, 0.5411, 0.1929, 0.5411, 0.2472, 0.4903, 0.2472, 0.4903, 0.1929, 0.5411, 0.07619, 0.5411, 0.1337, 0.4903, 0.1337, 0.4903, 0.07619, 0.5411, 0.01698, 0.5411, 0.07619, 0.4903, 0.07619, 0.4903, 0.01698, 0.5411, 0.1337, 0.5411, 0.1929, 0.4903, 0.1929, 0.4903, 0.1337, 0.5411, 0.1929, 0.5411, 0.1337, 0.5564, 0.1337, 0.5564, 0.1929, 0.5411, 0.1337, 0.5411, 0.07619, 0.5564, 0.07619, 0.5564, 0.1337, 0.5411, 0.07619, 0.5411, 0.01698, 0.5564, 0.01698, 0.5564, 0.07619, 0.5411, 0.2472, 0.5411, 0.1929, 0.5564, 0.1929, 0.5564, 0.2472, 0.4264, 0.8557, 0.5426, 0.8557, 0.5426, 0.962, 0.4264, 0.962, 0.4567, 0.1525, 0.4567, 0.1939, 0.4178, 0.1939, 0.4178, 0.1525, 0.5564, 0.1621, 0.5411, 0.1621, 0.5411, 0.1564, 0.5411, 0.1564, 0.5411, 0.1393, 0.5411, 0.1393, 0.5411, 0.1336, 0.5564, 0.1336, 0.7927, 0.01698, 0.7927, 0.07619, 0.5564, 0.07619, 0.5564, 0.01698, 0.5564, 0.1929, 0.5564, 0.1337, 0.7927, 0.1337, 0.7927, 0.1929, 0.5632, 0.9208, 0.5743, 0.9208, 0.5743, 0.9564, 0.6034, 0.9564, 0.6034, 0.9208, 0.6145, 0.9208, 0.6147, 0.9623, 0.5632, 0.9623, 0.6149, 0.9019, 0.6147, 0.9623, 0.5632, 0.9623, 0.5632, 0.9019, 0.5646, 0.9019, 0.5652, 0.8887, 0.6129, 0.8887, 0.6135, 0.9019, 0.613, 0.8885, 0.6041, 0.8885, 0.6041, 0.871, 0.5744, 0.871, 0.5744, 0.8885, 0.5654, 0.8885, 0.5815, 0.6545, 0.5969, 0.6545, 0.5798, 0.5678, 0.5805, 0.5523, 0.5976, 0.5523, 0.5983, 0.5678, 0.5956, 0.2091, 0.5805, 0.2081, 0.558, 0.4409, 0.5788, 0.4775, 0.5864, 0.5372, 0.5956, 0.5286, 0.5866, 0.5366, 0.579, 0.4768, 0.5582, 0.4402, 0.5807, 0.2074, 0.5958, 0.2084, 0.5958, 0.5279, 0.5983, 0.5678, 0.6129, 0.8887, 0.5652, 0.8887, 0.5798, 0.5678, 0.5632, 0.9208, 0.5743, 0.9208, 0.5743, 0.9564, 0.6034, 0.9564, 0.6034, 0.9208, 0.6145, 0.9208, 0.6147, 0.9623, 0.5632, 0.9623, 0.6149, 0.9019, 0.6147, 0.9623, 0.5632, 0.9623, 0.5632, 0.9019, 0.5646, 0.9019, 0.5652, 0.8887, 0.6129, 0.8887, 0.6135, 0.9019, 0.613, 0.8885, 0.6041, 0.8885, 0.6041, 0.871, 0.5744, 0.871, 0.5744, 0.8885, 0.5654, 0.8885, 0.5815, 0.6545, 0.5969, 0.6545, 0.5798, 0.5678, 0.5805, 0.5523, 0.5976, 0.5523, 0.5983, 0.5678, 0.5956, 0.2091, 0.5805, 0.2081, 0.558, 0.4409, 0.5788, 0.4775, 0.5864, 0.5372, 0.5956, 0.5286, 0.5866, 0.5366, 0.579, 0.4768, 0.5582, 0.4402, 0.5807, 0.2074, 0.5958, 0.2084, 0.5958, 0.5279, 0.5983, 0.5678, 0.6129, 0.8887, 0.5652, 0.8887, 0.5798, 0.5678, 0.8621, 0.6448, 0.918, 0.6448, 0.918, 0.7506, 0.8621, 0.7506, 0.8061, 0.6448, 0.8621, 0.6448, 0.8621, 0.7506, 0.8061, 0.7506, 0.8061, 0.7506, 0.8621, 0.7506, 0.8621, 0.8564, 0.8061, 0.8564, 0.8621, 0.7506, 0.918, 0.7506, 0.918, 0.8564, 0.8621, 0.8564, 0.8621, 0.8564, 0.918, 0.8564, 0.918, 0.9622, 0.8621, 0.9622, 0.8061, 0.8564, 0.8621, 0.8564, 0.8621, 0.9622, 0.8061, 0.9622, 0.8621, 0.1158, 0.918, 0.1158, 0.918, 0.2216, 0.8621, 0.2216, 0.8061, 0.1158, 0.8621, 0.1158, 0.8621, 0.2216, 0.8061, 0.2216, 0.1938, 0.8526, 0.1938, 0.9281, 0.1405, 0.9814, 0.06509, 0.9814, 0.01177, 0.9281, 0.01177, 0.8526, 0.06509, 0.7993, 0.1405, 0.7993, 0.8061, 0.2216, 0.8621, 0.2216, 0.8621, 0.3274, 0.8061, 0.3274, 0.8621, 0.2216, 0.918, 0.2216, 0.918, 0.3274, 0.8621, 0.3274, 0.8061, 0.3274, 0.8621, 0.3274, 0.8621, 0.4332, 0.8061, 0.4332, 0.8621, 0.3274, 0.918, 0.3274, 0.918, 0.4332, 0.8621, 0.4332, 0.8621, 0.4332, 0.918, 0.4332, 0.918, 0.539, 0.8621, 0.539, 0.8061, 0.4332, 0.8621, 0.4332, 0.8621, 0.539, 0.8061, 0.539, 0.8621, 0.539, 0.918, 0.539, 0.918, 0.6448, 0.8621, 0.6448, 0.8061, 0.539, 0.8621, 0.539, 0.8621, 0.6448, 0.8061, 0.6448, 0.2279, 0.5479, 0.2279, 0.6949, 0.1682, 0.6949, 0.1682, 0.5479, 0.1682, 0.5479, 0.1682, 0.6949, 0.1085, 0.6949, 0.1085, 0.5479, 0.3268, 0.5491, 0.3268, 0.6961, 0.2671, 0.6961, 0.2671, 0.5491, 0.2284, 0.5482, 0.2284, 0.6952, 0.1686, 0.6952, 0.1686, 0.5482, 0.1686, 0.6952, 0.1089, 0.6952, 0.1089, 0.5482, 0.1686, 0.5482, 0.0, 0.0, 0.0, 0.0, 0.0, 0.0, 0.0, 0.0, 0.0, 0.0, 0.0, 0.0, 0.0, 0.0, 0.0, 0.0, 0.4181, 0.5491, 0.4181, 0.6961, 0.3584, 0.6961, 0.3584, 0.5491, 0.1089, 0.5482, 0.1089, 0.6952, 0.04918, 0.6952, 0.04918, 0.5482, 0.349, 0.2883, 0.349, 0.3521, 0.2974, 0.3521, 0.2974, 0.2883, 0.4244, 0.2883, 0.4244, 0.3521, 0.4006, 0.3521, 0.4006, 0.2883, 0.2422, 0.2883, 0.2422, 0.3521, 0.1869, 0.3521, 0.1869, 0.2883, 0.1354, 0.2883, 0.1354, 0.3521, 0.08379, 0.3521, 0.08379, 0.2883, 0.4584, 0.6117, 0.4787, 0.5818, 0.5053, 0.5572, 0.5219, 0.5562, 0.5385, 0.5572, 0.5385, 0.7431, 0.5219, 0.7442, 0.5053, 0.7431, 0.4787, 0.7186, 0.4584, 0.6887, 0.4544, 0.6502, 0.4584, 0.6117, 0.4543, 0.6502, 0.4584, 0.6887, 0.4787, 0.7186, 0.5053, 0.7431, 0.5219, 0.7442, 0.5385, 0.7431, 0.5385, 0.5572, 0.5219, 0.5562, 0.5053, 0.5572, 0.4787, 0.5818, 0.05997, 0.2883, 0.05997, 0.3521, 0.03616, 0.3521, 0.03616, 0.2883, 0.3609, 0.7621, 0.2463, 0.7621, 0.2463, 0.7898, 0.3609, 0.7898, 0.2463, 0.7898, 0.2463, 0.9343, 0.3609, 0.9343, 0.3609, 0.7898, 0.3609, 0.7898, 0.3609, 0.9343, 0.2463, 0.9343, 0.2463, 0.7898, 0.2463, 0.7898, 0.2463, 0.9343, 0.2185, 0.9343, 0.2185, 0.7898, 0.2185, 0.7898, 0.2185, 0.9343, 0.2463, 0.9343, 0.2463, 0.7898, 0.3609, 0.9343, 0.3609, 0.9621, 0.2463, 0.9621, 0.2463, 0.9343, 0.2463, 0.7621, 0.3609, 0.7621, 0.3609, 0.7898, 0.2463, 0.7898, 0.3886, 0.7898, 0.3886, 0.9343, 0.3609, 0.9343, 0.3609, 0.7898, 0.1085, 0.5479, 0.1085, 0.6949, 0.04876, 0.6949, 0.04876, 0.5479, 0.3609, 0.7898, 0.3609, 0.9343, 0.3886, 0.9343, 0.3886, 0.7898, 0.2463, 0.9343, 0.2463, 0.9621, 0.3609, 0.9621, 0.3609, 0.9343, 0.9697, 0.8615, 0.9697, 0.9772, 0.9432, 0.9772, 0.9432, 0.8615, 0.9697, 0.05174, 0.9697, 0.1674, 0.9432, 0.1674, 0.9432, 0.05174, 0.9697, 0.1674, 0.9697, 0.2831, 0.9432, 0.2831, 0.9432, 0.1674, 0.9697, 0.2831, 0.9697, 0.3988, 0.9432, 0.3988, 0.9432, 0.2831, 0.9697, 0.3988, 0.9697, 0.5145, 0.9432, 0.5145, 0.9432, 0.3988, 0.9697, 0.5145, 0.9697, 0.6302, 0.9432, 0.6302, 0.9432, 0.5145, 0.9697, 0.6302, 0.9697, 0.7459, 0.9432, 0.7459, 0.9432, 0.6302, 0.9697, 0.7459, 0.9697, 0.8615, 0.9432, 0.8615, 0.9432, 0.7459, 0.05997, 0.2245, 0.05997, 0.2883, 0.03616, 0.2883, 0.03616, 0.2245, 0.08379, 0.2245, 0.08379, 0.2883, 0.05997, 0.2883, 0.05997, 0.2245, 0.08379, 0.2883, 0.08379, 0.3521, 0.05997, 0.3521, 0.05997, 0.2883, 0.1354, 0.2245, 0.1354, 0.2883, 0.08379, 0.2883, 0.08379, 0.2245, 0.1869, 0.2245, 0.1869, 0.2883, 0.1354, 0.2883, 0.1354, 0.2245, 0.1869, 0.2883, 0.1869, 0.3521, 0.1354, 0.3521, 0.1354, 0.2883, 0.2422, 0.2245, 0.2422, 0.2883, 0.1869, 0.2883, 0.1869, 0.2245, 0.2974, 0.2245, 0.2974, 0.2883, 0.2422, 0.2883, 0.2422, 0.2245, 0.2974, 0.2883, 0.2974, 0.3521, 0.2422, 0.3521, 0.2422, 0.2883, 0.4244, 0.2245, 0.4244, 0.2883, 0.4006, 0.2883, 0.4006, 0.2245, 0.4482, 0.2245, 0.4482, 0.2883, 0.4244, 0.2883, 0.4244, 0.2245, 0.4482, 0.2883, 0.4482, 0.3521, 0.4244, 0.3521, 0.4244, 0.2883, 0.349, 0.2245, 0.349, 0.2883, 0.2974, 0.2883, 0.2974, 0.2245, 0.4006, 0.2245, 0.4006, 0.2883, 0.349, 0.2883, 0.349, 0.2245, 0.4006, 0.2883, 0.4006, 0.3521, 0.349, 0.3521, 0.349, 0.2883, 0.5579, 0.3294, 0.5301, 0.3572, 0.4908, 0.3572, 0.4631, 0.3294, 0.4631, 0.2901, 0.4908, 0.2623, 0.5301, 0.2623, 0.5579, 0.2901])
me_sphere_000.materials.append(mat_material)
me_sphere_000.use_remesh_preserve_volume = False
me_sphere_000.use_remesh_preserve_attributes = False
me_sphere_000.use_mirror_vertex_groups = False
me_sphere_000.update()
me_sphere_000.normals_split_custom_set([tuple(v) for v in zip(*[iter([-0.3539, -0.3839, -0.8528, -0.3605, 0.3321, -0.8717, 0.3616, 0.3308, -0.8717, 0.3526, -0.3852, -0.8528, -0.001733, -1.0, 1.529e-05, -0.1473, -0.9245, -0.3517, 0.144, -0.925, -0.3516, -0.271, -0.7088, -0.6513, -0.3539, -0.3839, -0.8528, 0.3526, -0.3852, -0.8528, 0.2685, -0.7097, -0.6513, -0.1473, -0.9245, -0.3517, -0.271, -0.7088, -0.6513, 0.2685, -0.7097, -0.6513, 0.144, -0.925, -0.3516, -0.001772, -1.0, -4.761e-06, 0.1441, -0.925, -0.3516, 0.35, -0.9253, -0.1457, 0.2685, -0.7097, -0.6513, 0.3526, -0.3852, -0.8528, 0.8522, -0.386, -0.3532, 0.6501, -0.7104, -0.2698, 0.1441, -0.925, -0.3516, 0.2685, -0.7097, -0.6513, 0.6501, -0.7104, -0.2698, 0.35, -0.9253, -0.1457, 0.3526, -0.3852, -0.8528, 0.3616, 0.3308, -0.8717, 0.8722, 0.3299, -0.3611, 0.8522, -0.386, -0.3532, 0.35, -0.9253, -0.1456, 0.6501, -0.7104, -0.2698, 0.6501, -0.7104, 0.2698, 0.35, -0.9253, 0.1456, 0.8522, -0.386, -0.3533, 0.8722, 0.3299, -0.3611, 0.8722, 0.3299, 0.3611, 0.8522, -0.386, 0.3533, -0.001761, -1.0, 1.313e-05, 0.35, -0.9253, -0.1456, 0.35, -0.9253, 0.1456, 0.6501, -0.7104, -0.2698, 0.8522, -0.386, -0.3533, 0.8522, -0.386, 0.3533, 0.6501, -0.7104, 0.2698, 0.35, -0.9253, 0.1457, 0.6501, -0.7104, 0.2698, 0.2685, -0.7097, 0.6513, 0.1441, -0.925, 0.3516, 0.8522, -0.386, 0.3532, 0.8722, 0.3299, 0.3611, 0.3616, 0.3308, 0.8717, 0.3526, -0.3852, 0.8528, -0.001741, -1.0, -2.6e-05, 0.35, -0.9253, 0.1457, 0.1441, -0.925, 0.3516, 0.6501, -0.7104, 0.2698, 0.8522, -0.386, 0.3532, 0.3526, -0.3852, 0.8528, 0.2685, -0.7097, 0.6513, -0.001758, -1.0, -1.523e-05, 0.144, -0.925, 0.3517, -0.1472, -0.9245, 0.3516, 0.2685, -0.7097, 0.6513, 0.3526, -0.3852, 0.8528, -0.3539, -0.3839, 0.8528, -0.271, -0.7088, 0.6513, 0.144, -0.925, 0.3517, 0.2685, -0.7097, 0.6513, -0.271, -0.7088, 0.6513, -0.1472, -0.9245, 0.3516, 0.3526, -0.3852, 0.8528, 0.3616, 0.3308, 0.8717, -0.3605, 0.3321, 0.8717, -0.3539, -0.3839, 0.8528, -0.271, -0.7088, 0.6513, -0.3539, -0.3839, 0.8528, -0.8535, -0.3831, 0.3532, -0.6525, -0.7081, 0.2698, -0.1473, -0.9245, 0.3516, -0.271, -0.7088, 0.6513, -0.6525, -0.7081, 0.2698, -0.3532, -0.9241, 0.1457, -0.3539, -0.3839, 0.8528, -0.3605, 0.3321, 0.8717, -0.8711, 0.333, 0.3611, -0.8535, -0.3831, 0.3532, -0.001744, -1.0, -1.927e-05, -0.1473, -0.9245, 0.3516, -0.3532, -0.9241, 0.1457, -0.3533, -0.9241, 0.1456, -0.6525, -0.7081, 0.2698, -0.6525, -0.7081, -0.2698, -0.3533, -0.9241, -0.1456, -0.8535, -0.3831, 0.3533, -0.8711, 0.333, 0.3611, -0.8711, 0.333, -0.3611, -0.8535, -0.3831, -0.3533, -0.00173, -1.0, 2.146e-05, -0.3533, -0.9241, 0.1456, -0.3533, -0.9241, -0.1456, -0.6525, -0.7081, 0.2698, -0.8535, -0.3831, 0.3533, -0.8535, -0.3831, -0.3533, -0.6525, -0.7081, -0.2698, -0.8535, -0.3831, -0.3532, -0.8711, 0.333, -0.3611, -0.3605, 0.3321, -0.8717, -0.3539, -0.3839, -0.8528, -0.001726, -1.0, 1.706e-06, -0.3532, -0.9241, -0.1457, -0.1473, -0.9245, -0.3516, -0.6525, -0.7081, -0.2698, -0.8535, -0.3831, -0.3532, -0.3539, -0.3839, -0.8528, -0.271, -0.7088, -0.6513, -0.3532, -0.9241, -0.1457, -0.6525, -0.7081, -0.2698, -0.271, -0.7088, -0.6513, -0.1473, -0.9245, -0.3516, 0.8722, 0.3299, -0.3611, 0.3616, 0.3308, -0.8717, -0.3605, 0.3321, -0.8717, -0.8711, 0.333, -0.3611, -0.8711, 0.333, 0.3611, -0.3605, 0.3321, 0.8717, 0.3616, 0.3308, 0.8717, 0.8722, 0.3299, 0.3611, -0.3827, 0.0006676, -0.9239, -0.3827, 0.0006676, -0.9239, 0.3827, -0.0006681, -0.9239, 0.3827, -0.0006681, -0.9239, 0.3827, -0.0006681, -0.9239, 0.3827, -0.0006681, -0.9239, 0.9239, -0.001612, -0.3827, 0.9239, -0.001612, -0.3827, 0.9239, -0.001612, -0.3827, 0.9239, -0.001612, -0.3827, 0.9239, -0.001612, 0.3827, 0.9239, -0.001612, 0.3827, 0.9239, -0.001612, 0.3827, 0.9239, -0.001612, 0.3827, 0.3827, -0.0006678, 0.9239, 0.3827, -0.0006678, 0.9239, 0.3827, -0.0006678, 0.9239, 0.3827, -0.0006678, 0.9239, -0.3827, 0.000668, 0.9239, -0.3827, 0.000668, 0.9239, -0.3827, 0.000668, 0.9239, -0.3827, 0.000668, 0.9239, -0.9239, 0.001613, 0.3827, -0.9239, 0.001613, 0.3827, -0.9239, 0.001613, 0.3827, -0.9239, 0.001613, 0.3827, -0.9239, 0.001612, -0.3827, -0.9239, 0.001612, -0.3827, -0.9239, 0.001612, -0.3827, -0.9239, 0.001612, -0.3827, -0.3827, 0.0006676, -0.9239, -0.3827, 0.0006676, -0.9239, -0.9343, 0.2745, 0.2273, -0.6782, 0.3347, 0.6542, -0.5713, 0.607, 0.5524, -0.5713, 0.607, 0.5524, -0.6782, 0.3347, 0.6542, -0.2615, 0.2719, 0.9261, -0.2453, 0.3688, 0.8966, -0.9038, 0.3714, 0.2127, -0.5941, 0.628, -0.5027, -0.9038, 0.3714, 0.2127, -0.2453, 0.3688, 0.8966, 0.4822, 0.6238, 0.6152, 0.4822, 0.6238, 0.6152, 0.9429, 0.199, -0.2669, 0.3032, 0.2015, -0.9314, -0.5941, 0.628, -0.5027, -0.2615, 0.2719, 0.9261, -0.6782, 0.3347, 0.6542, -0.72, 0.03024, 0.6933, -0.72, 0.03024, 0.6933, -0.6782, 0.3347, 0.6542, -0.9343, 0.2745, 0.2273, -0.7999, -0.5997, -0.02433, -0.008235, -0.6028, 0.7979, 0.763, -0.6464, 0.003101, -0.008235, -0.6028, 0.7979, -0.7999, -0.5997, -0.02433, 0.02337, -0.6435, -0.7651, 0.02337, -0.6435, -0.7651, -0.7999, -0.5997, -0.02433, -0.9343, 0.2745, 0.2273, -0.9038, 0.3714, 0.2127, -0.5941, 0.628, -0.5027, 0.3032, 0.2015, -0.9314, 0.4822, 0.6238, 0.6152, -0.2453, 0.3688, 0.8966, -0.2615, 0.2719, 0.9261, -0.008235, -0.6028, 0.7979, 0.763, -0.6464, 0.003101, 0.9429, 0.199, -0.2669, 0.02337, -0.6435, -0.7651, 0.3032, 0.2015, -0.9314, 0.9429, 0.199, -0.2669, 0.763, -0.6464, 0.003101, -0.7112, -0.6737, -0.2008, 0.04173, -0.5362, -0.8431, 0.8891, -0.3544, -0.2897, 0.8419, -0.5395, -0.01061, 0.1699, -0.6773, 0.7158, 0.748, 0.5831, -0.3172, 0.3488, 0.5846, -0.7325, 0.2328, 0.9473, -0.22, 0.2328, 0.9473, -0.22, -0.4474, 0.7124, -0.5406, -0.9325, 0.2583, 0.2524, -0.7487, -0.6217, -0.23, -0.2863, -0.8763, -0.3874, -0.7379, -0.6731, 0.049, -0.94, -0.3321, -0.07855, 0.3336, 0.06058, -0.9408, 0.3489, 0.5846, -0.7325, 0.08896, 0.6632, -0.7432, 0.5253, 0.7084, 0.4713, -0.4474, 0.7124, -0.5406, 0.08896, 0.6632, -0.7432, 0.7487, 0.6605, -0.05684, 0.3336, 0.06056, -0.9408, 0.3489, 0.5846, -0.7325, 0.748, 0.5829, -0.3173, 0.8891, -0.3544, -0.2898, 0.04007, -0.3361, 0.941, -0.94, -0.3321, -0.07855, -0.7379, -0.6731, 0.049, -0.08075, -0.6758, 0.7326, -0.9325, 0.2582, 0.2524, -0.7487, -0.6217, -0.23, 0.1977, -0.6256, 0.7547, -0.288, 0.2556, 0.9229, -0.288, 0.2556, 0.9229, 0.5253, 0.7084, 0.4713, -0.4474, 0.7124, -0.5406, -0.9325, 0.2582, 0.2524, 0.1978, -0.6256, 0.7547, -0.2881, 0.2555, 0.9229, 0.5253, 0.7084, 0.4713, 0.7487, 0.6605, -0.05684, 0.748, 0.5829, -0.3173, 0.8891, -0.3544, -0.2898, 0.04007, -0.3361, 0.941, -0.08075, -0.6758, 0.7326, 0.3723, -0.879, 0.2979, -0.2863, -0.8763, -0.3874, -0.7487, -0.6217, -0.23, 0.1978, -0.6256, 0.7547, 0.3723, -0.879, 0.2979, 0.789, 0.6127, 0.04477, -0.01117, 0.616, -0.7877, -0.7707, 0.622, -0.1385, 0.1104, 0.6184, 0.7781, -0.7112, -0.6737, -0.2008, 0.1699, -0.6773, 0.7158, 0.5224, -0.7076, 0.4759, -0.4576, -0.7035, -0.5437, 0.1104, 0.6184, 0.7781, -0.7707, 0.622, -0.1385, -0.5224, 0.7075, -0.4759, 0.4577, 0.7035, 0.5437, 0.1699, -0.6773, 0.7158, 0.1104, 0.6184, 0.7781, 0.4577, 0.7035, 0.5437, 0.5224, -0.7076, 0.4759, -0.7707, 0.622, -0.1385, -0.7112, -0.6737, -0.2008, -0.4576, -0.7035, -0.5437, -0.5224, 0.7075, -0.4759, -0.7112, -0.6737, -0.2008, -0.7707, 0.622, -0.1385, -0.7707, 0.622, -0.1385, -0.7112, -0.6737, -0.2008, -0.7707, 0.622, -0.1385, 0.1104, 0.6184, 0.7781, 0.1104, 0.6184, 0.7781, -0.7707, 0.622, -0.1385, 0.1104, 0.6184, 0.7781, 0.1699, -0.6773, 0.7158, 0.1699, -0.6773, 0.7158, 0.1104, 0.6184, 0.7781, 0.1699, -0.6773, 0.7158, -0.7112, -0.6737, -0.2008, -0.7112, -0.6737, -0.2008, 0.1699, -0.6773, 0.7158, 0.7487, 0.6605, -0.05684, 0.08896, 0.6632, -0.7432, 0.3489, 0.5846, -0.7325, 0.748, 0.5829, -0.3173, -0.08075, -0.6758, 0.7326, -0.7379, -0.6731, 0.049, -0.2863, -0.8763, -0.3874, 0.3723, -0.879, 0.2979, 0.789, 0.6127, 0.04477, 0.8419, -0.5395, -0.01061, 0.8891, -0.3544, -0.2897, 0.748, 0.5829, -0.3173, 0.3489, 0.5846, -0.7325, 0.3336, 0.06054, -0.9408, 0.04173, -0.5362, -0.8431, -0.01117, 0.616, -0.7877, 0.8419, -0.5395, -0.01061, 0.789, 0.6127, 0.04477, 0.1104, 0.6184, 0.7781, 0.1699, -0.6773, 0.7158, -0.7112, -0.6737, -0.2008, -0.7707, 0.622, -0.1385, -0.01117, 0.616, -0.7877, 0.04173, -0.5362, -0.8431, 0.1847, -0.6782, -0.7113, 0.8436, -0.5363, 0.02624, 0.3094, -0.3491, 0.8846, 0.0292, -0.5343, 0.8448, -0.7121, -0.6759, 0.1899, 0.334, 0.5873, 0.7373, 0.7402, 0.5864, 0.329, 0.2255, 0.9486, 0.2222, 0.2255, 0.9486, 0.2222, 0.5308, 0.7094, -0.4637, -0.2731, 0.2526, -0.9282, 0.213, -0.6264, -0.7498, 0.3807, -0.8782, -0.2895, -0.06564, -0.6776, -0.7325, 0.05749, -0.3379, -0.9394, 0.948, 0.06221, 0.3122, 0.7403, 0.5864, 0.3289, 0.7452, 0.6634, 0.0683, -0.4593, 0.7118, 0.5313, 0.5308, 0.7094, -0.4637, 0.7452, 0.6634, 0.0683, 0.07371, 0.665, 0.7432, 0.948, 0.06218, 0.3122, 0.7403, 0.5864, 0.3289, 0.3341, 0.5874, 0.7371, 0.3093, -0.349, 0.8846, -0.94, -0.3354, 0.06309, 0.05749, -0.3379, -0.9394, -0.06564, -0.6776, -0.7325, -0.7345, -0.676, -0.06025, -0.273, 0.2527, -0.9282, 0.213, -0.6264, -0.7498, -0.7503, -0.624, 0.2184, -0.929, 0.2543, -0.269, -0.929, 0.2543, -0.269, -0.4593, 0.7119, 0.5313, 0.5308, 0.7094, -0.4637, -0.273, 0.2527, -0.9282, -0.7503, -0.624, 0.2184, -0.929, 0.2543, -0.269, -0.4593, 0.7118, 0.5313, 0.07371, 0.665, 0.7432, 0.3341, 0.5874, 0.7372, 0.3094, -0.349, 0.8846, -0.94, -0.3354, 0.06309, -0.7345, -0.676, -0.06025, -0.2898, -0.8766, 0.3843, 0.3807, -0.8782, -0.2895, 0.213, -0.6264, -0.7498, -0.7503, -0.624, 0.2184, -0.2898, -0.8766, 0.3843, -0.02699, 0.6176, 0.7861, 0.7874, 0.6155, -0.0325, 0.1215, 0.6172, -0.7774, -0.7752, 0.6194, 0.1239, 0.1847, -0.6781, -0.7114, -0.7121, -0.6759, 0.1899, -0.4643, -0.7041, 0.5372, 0.5331, -0.7066, -0.4653, -0.7753, 0.6194, 0.1239, 0.1215, 0.6172, -0.7774, 0.4643, 0.7041, -0.5373, -0.5331, 0.7066, 0.4653, -0.7121, -0.6759, 0.1899, -0.7753, 0.6194, 0.1239, -0.5331, 0.7066, 0.4653, -0.4643, -0.7041, 0.5372, 0.1215, 0.6172, -0.7774, 0.1847, -0.6781, -0.7114, 0.5331, -0.7066, -0.4653, 0.4643, 0.7041, -0.5373, 0.1847, -0.6781, -0.7114, 0.1215, 0.6172, -0.7774, 0.1215, 0.6172, -0.7774, 0.1847, -0.6782, -0.7113, 0.1215, 0.6172, -0.7774, -0.7753, 0.6194, 0.1239, -0.7752, 0.6194, 0.1239, 0.1215, 0.6172, -0.7774, -0.7753, 0.6194, 0.1239, -0.7121, -0.6759, 0.1899, -0.7121, -0.6759, 0.1899, -0.7752, 0.6194, 0.1239, -0.7121, -0.6759, 0.1899, 0.1847, -0.6781, -0.7114, 0.1847, -0.6782, -0.7113, -0.7121, -0.6759, 0.1899, 0.07371, 0.665, 0.7432, 0.7452, 0.6634, 0.0683, 0.7403, 0.5864, 0.3289, 0.3341, 0.5874, 0.7372, -0.7345, -0.676, -0.06025, -0.06564, -0.6776, -0.7325, 0.3807, -0.8782, -0.2895, -0.2898, -0.8766, 0.3843, -0.02699, 0.6176, 0.7861, 0.0292, -0.5343, 0.8448, 0.3094, -0.3491, 0.8846, 0.3341, 0.5874, 0.7371, 0.7403, 0.5864, 0.3289, 0.948, 0.06216, 0.3122, 0.8436, -0.5363, 0.02624, 0.7874, 0.6155, -0.0325, 0.0292, -0.5343, 0.8448, -0.02699, 0.6176, 0.7861, -0.7752, 0.6194, 0.1239, -0.7121, -0.6759, 0.1899, 0.1847, -0.6782, -0.7113, 0.1215, 0.6172, -0.7774, 0.7874, 0.6155, -0.0325, 0.8436, -0.5363, 0.02624, -0.1946, -0.6814, 0.7056, -0.848, -0.5289, -0.03486, -0.3071, -0.3404, -0.8887, -0.02875, -0.5283, -0.8486, 0.7074, -0.6807, -0.1904, -0.3246, 0.5952, -0.7351, -0.7333, 0.5948, -0.3293, -0.2162, 0.9519, -0.217, -0.2162, 0.9519, -0.217, -0.5274, 0.7108, 0.4655, 0.2697, 0.2439, 0.9315, -0.2228, -0.6296, 0.7443, -0.3898, -0.8769, 0.2813, 0.05553, -0.6831, 0.7282, -0.06593, -0.3438, 0.9367, -0.9456, 0.07244, -0.3173, -0.7333, 0.5949, -0.3292, -0.7391, 0.6702, -0.06813, 0.4685, 0.7115, -0.5238, -0.5274, 0.7108, 0.4655, -0.7391, 0.6702, -0.06813, -0.06364, 0.6707, -0.739, -0.9456, 0.07242, -0.3173, -0.7333, 0.5949, -0.3292, -0.3247, 0.5952, -0.735, -0.3071, -0.3404, -0.8887, 0.9374, -0.343, -0.05988, -0.06593, -0.3438, 0.9367, 0.05553, -0.6831, 0.7282, 0.7283, -0.6826, 0.05993, 0.2697, 0.2439, 0.9315, -0.2228, -0.6297, 0.7442, 0.7462, -0.6289, -0.2182, 0.9295, 0.2445, 0.2761, 0.9295, 0.2445, 0.2761, 0.4685, 0.7115, -0.5238, -0.5274, 0.7108, 0.4654, 0.2697, 0.2439, 0.9315, 0.7462, -0.6289, -0.2182, 0.9295, 0.2445, 0.2762, 0.4685, 0.7115, -0.5238, -0.06364, 0.6707, -0.739, -0.3247, 0.5952, -0.7351, -0.3071, -0.3404, -0.8887, 0.9374, -0.343, -0.05988, 0.7283, -0.6826, 0.05993, 0.2846, -0.8764, -0.3886, -0.3898, -0.8769, 0.2813, -0.2228, -0.6296, 0.7443, 0.7462, -0.6289, -0.2182, 0.2846, -0.8764, -0.3886, 0.0369, 0.6226, -0.7816, -0.7823, 0.622, 0.03209, -0.1208, 0.6129, 0.7809, 0.7812, 0.6135, -0.1151, -0.1946, -0.6814, 0.7056, 0.7074, -0.6807, -0.1904, 0.4615, -0.7044, -0.5393, -0.5419, -0.7051, 0.4573, 0.7812, 0.6135, -0.1151, -0.1208, 0.6129, 0.7809, -0.4615, 0.7044, 0.5393, 0.5419, 0.7051, -0.4573, 0.7074, -0.6807, -0.1904, 0.7812, 0.6135, -0.1151, 0.5419, 0.7051, -0.4573, 0.4615, -0.7044, -0.5393, -0.1208, 0.6129, 0.7809, -0.1946, -0.6814, 0.7056, -0.5419, -0.7051, 0.4573, -0.4615, 0.7044, 0.5393, -0.1946, -0.6814, 0.7056, -0.1208, 0.6129, 0.7809, -0.1208, 0.6129, 0.7809, -0.1946, -0.6814, 0.7056, -0.1208, 0.6129, 0.7809, 0.7812, 0.6135, -0.1151, 0.7812, 0.6135, -0.1151, -0.1208, 0.6129, 0.7809, 0.7812, 0.6135, -0.1151, 0.7074, -0.6807, -0.1904, 0.7074, -0.6807, -0.1904, 0.7812, 0.6135, -0.1151, 0.7074, -0.6807, -0.1904, -0.1946, -0.6814, 0.7056, -0.1946, -0.6814, 0.7056, 0.7074, -0.6807, -0.1904, -0.06364, 0.6707, -0.739, -0.7391, 0.6702, -0.06813, -0.7333, 0.5949, -0.3292, -0.3247, 0.5952, -0.7351, 0.7283, -0.6826, 0.05993, 0.05553, -0.6831, 0.7282, -0.3898, -0.8769, 0.2813, 0.2846, -0.8764, -0.3886, 0.0369, 0.6226, -0.7816, -0.02875, -0.5283, -0.8486, -0.3071, -0.3404, -0.8887, -0.3247, 0.5952, -0.7351, -0.7333, 0.5949, -0.3292, -0.9456, 0.07239, -0.3173, -0.848, -0.5289, -0.03486, -0.7823, 0.622, 0.03209, -0.02875, -0.5283, -0.8486, 0.0369, 0.6226, -0.7816, 0.7812, 0.6135, -0.1151, 0.7074, -0.6807, -0.1904, -0.1946, -0.6814, 0.7056, -0.1208, 0.6129, 0.7809, -0.7823, 0.622, 0.03209, -0.848, -0.5289, -0.03486, -0.2528, 0.2485, -0.9351, -0.675, 0.3072, -0.6708, -0.5757, 0.5837, -0.5726, -0.5757, 0.5837, -0.5726, -0.675, 0.3072, -0.6708, -0.9364, 0.2496, -0.2467, -0.9082, 0.3473, -0.2335, -0.2392, 0.3463, -0.9071, 0.4781, 0.6225, -0.6197, -0.2392, 0.3463, -0.9071, -0.9082, 0.3473, -0.2335, -0.6154, 0.6241, 0.4814, -0.6154, 0.6241, 0.4814, 0.2841, 0.2257, 0.9318, 0.9341, 0.2248, 0.2774, 0.4781, 0.6225, -0.6197, -0.9364, 0.2496, -0.2467, -0.675, 0.3072, -0.6708, -0.7095, 0.001268, -0.7047, -0.7095, 0.001268, -0.7047, -0.675, 0.3072, -0.6708, -0.2528, 0.2485, -0.9351, 0.01734, -0.6178, -0.7861, -0.7869, -0.6166, 0.02368, 0.02536, -0.6282, 0.7776, -0.7869, -0.6166, 0.02368, 0.01734, -0.6178, -0.7861, 0.7768, -0.6294, 0.02095, 0.7768, -0.6294, 0.02095, 0.01734, -0.6178, -0.7861, -0.2528, 0.2485, -0.9351, -0.2392, 0.3463, -0.9071, 0.4781, 0.6225, -0.6197, 0.9341, 0.2248, 0.2774, -0.6154, 0.6241, 0.4814, -0.9082, 0.3473, -0.2335, -0.9364, 0.2496, -0.2467, -0.7869, -0.6166, 0.02368, 0.02536, -0.6282, 0.7776, 0.2841, 0.2257, 0.9318, 0.7768, -0.6294, 0.02095, 0.9341, 0.2248, 0.2774, 0.2841, 0.2257, 0.9318, 0.02536, -0.6282, 0.7776, 0.7083, -0.6855, 0.1688, -0.01877, -0.5434, 0.8393, -0.883, -0.3446, 0.3188, -0.8487, -0.5276, 0.03658, -0.2055, -0.6682, -0.7151, -0.7275, 0.5904, 0.3496, -0.3136, 0.5826, 0.7499, -0.2111, 0.9483, 0.2369, -0.2111, 0.9483, 0.2369, 0.477, 0.701, 0.5302, 0.9263, 0.2475, -0.284, 0.7476, -0.6343, 0.197, 0.2876, -0.8838, 0.369, 0.7259, -0.6829, -0.08181, 0.9373, -0.346, 0.04129, -0.2983, 0.05651, 0.9528, -0.3136, 0.5825, 0.7499, -0.05232, 0.6574, 0.7517, -0.5319, 0.7201, -0.4456, 0.477, 0.701, 0.5302, -0.05232, 0.6574, 0.7517, -0.7366, 0.6704, 0.08992, -0.2983, 0.05649, 0.9528, -0.3136, 0.5826, 0.7498, -0.7275, 0.5904, 0.3495, -0.8829, -0.3446, 0.3189, -0.07907, -0.3267, -0.9418, 0.9373, -0.346, 0.04129, 0.7259, -0.6829, -0.08181, 0.04432, -0.67, -0.741, 0.9264, 0.2474, -0.284, 0.7476, -0.6343, 0.197, -0.234, -0.6157, -0.7524, 0.2579, 0.2601, -0.9305, 0.2579, 0.2601, -0.9305, -0.5319, 0.7201, -0.4456, 0.477, 0.701, 0.5302, 0.9264, 0.2474, -0.284, -0.2341, -0.6157, -0.7524, 0.258, 0.26, -0.9305, -0.5319, 0.7201, -0.4456, -0.7366, 0.6704, 0.08992, -0.7275, 0.5904, 0.3495, -0.883, -0.3445, 0.3189, -0.07907, -0.3267, -0.9418, 0.04432, -0.67, -0.741, -0.3955, -0.8709, -0.2918, 0.2876, -0.8838, 0.369, 0.7476, -0.6343, 0.197, -0.2341, -0.6157, -0.7524, -0.3955, -0.8709, -0.2918, -0.7812, 0.6241, -0.01056, 0.04866, 0.6084, 0.7921, 0.7841, 0.6098, 0.1157, -0.1297, 0.6271, -0.7681, 0.7083, -0.6855, 0.1687, -0.2055, -0.6682, -0.7151, -0.5495, -0.6957, -0.4627, 0.4669, -0.7149, 0.5204, -0.1297, 0.6271, -0.7681, 0.7841, 0.6097, 0.1157, 0.5495, 0.6956, 0.4627, -0.4669, 0.7149, -0.5204, -0.2055, -0.6682, -0.7151, -0.1297, 0.6271, -0.7681, -0.4669, 0.7149, -0.5204, -0.5495, -0.6957, -0.4627, 0.7841, 0.6097, 0.1157, 0.7083, -0.6855, 0.1687, 0.4669, -0.7149, 0.5204, 0.5495, 0.6956, 0.4627, 0.7083, -0.6855, 0.1687, 0.7841, 0.6097, 0.1157, 0.7841, 0.6098, 0.1157, 0.7083, -0.6855, 0.1688, 0.7841, 0.6097, 0.1157, -0.1297, 0.6271, -0.7681, -0.1297, 0.6271, -0.7681, 0.7841, 0.6098, 0.1157, -0.1297, 0.6271, -0.7681, -0.2055, -0.6682, -0.7151, -0.2055, -0.6682, -0.7151, -0.1297, 0.6271, -0.7681, -0.2055, -0.6682, -0.7151, 0.7083, -0.6855, 0.1687, 0.7083, -0.6855, 0.1688, -0.2055, -0.6682, -0.7151, -0.7366, 0.6704, 0.08992, -0.05232, 0.6574, 0.7517, -0.3136, 0.5825, 0.7499, -0.7275, 0.5904, 0.3495, 0.04432, -0.67, -0.741, 0.7259, -0.6829, -0.08181, 0.2876, -0.8838, 0.369, -0.3955, -0.8709, -0.2918, -0.7812, 0.6241, -0.01056, -0.8487, -0.5276, 0.03658, -0.883, -0.3446, 0.3188, -0.7275, 0.5904, 0.3495, -0.3136, 0.5826, 0.7498, -0.2983, 0.05646, 0.9528, -0.01877, -0.5434, 0.8393, 0.04866, 0.6084, 0.7921, -0.8487, -0.5276, 0.03658, -0.7812, 0.6241, -0.01056, -0.1297, 0.6271, -0.7681, -0.2055, -0.6682, -0.7151, 0.7083, -0.6855, 0.1688, 0.7841, 0.6098, 0.1157, 0.04866, 0.6084, 0.7921, -0.01877, -0.5434, 0.8393, 0.9295, 0.2524, -0.269, 0.6573, 0.3119, -0.6861, 0.5601, 0.5877, -0.5839, 0.5601, 0.5877, -0.5839, 0.6573, 0.3119, -0.6861, 0.2286, 0.2539, -0.9398, 0.2157, 0.3514, -0.911, 0.9015, 0.35, -0.2546, 0.6265, 0.6226, 0.469, 0.9015, 0.35, -0.2546, 0.2157, 0.3514, -0.911, -0.4946, 0.625, -0.604, -0.4946, 0.625, -0.604, -0.9271, 0.2218, 0.3022, -0.2608, 0.2203, 0.9399, 0.6265, 0.6226, 0.469, 0.2286, 0.2539, -0.9398, 0.6573, 0.3119, -0.6861, 0.6914, 0.006154, -0.7224, 0.6914, 0.006154, -0.7224, 0.6573, 0.3119, -0.6861, 0.9295, 0.2524, -0.269, 0.7882, -0.6154, 0.0004615, -0.03632, -0.6137, -0.7887, -0.775, -0.6308, 0.03727, -0.03632, -0.6137, -0.7887, 0.7882, -0.6154, 0.0004615, -0.004699, -0.6324, 0.7746, -0.004699, -0.6324, 0.7746, 0.7882, -0.6154, 0.0004615, 0.9295, 0.2524, -0.269, 0.9015, 0.35, -0.2546, 0.6265, 0.6226, 0.469, -0.2608, 0.2203, 0.9399, -0.4946, 0.625, -0.604, 0.2157, 0.3514, -0.911, 0.2286, 0.2539, -0.9398, -0.03632, -0.6137, -0.7887, -0.775, -0.6308, 0.03727, -0.9271, 0.2218, 0.3022, -0.004699, -0.6324, 0.7746, -0.2608, 0.2203, 0.9399, -0.9271, 0.2218, 0.3022, -0.775, -0.6308, 0.03727, 0.2429, 0.2661, 0.9328, 0.666, 0.3269, 0.6705, 0.5634, 0.6004, 0.5675, 0.5634, 0.6004, 0.5675, 0.666, 0.3269, 0.6705, 0.9311, 0.2666, 0.249, 0.9016, 0.3637, 0.2342, 0.2282, 0.3632, 0.9033, -0.491, 0.6248, 0.6071, 0.2282, 0.3632, 0.9033, 0.9016, 0.3637, 0.2342, 0.6097, 0.6256, -0.4867, 0.6097, 0.6256, -0.4867, -0.2811, 0.2077, -0.9369, -0.9353, 0.2072, -0.2868, -0.491, 0.6248, 0.6071, 0.9311, 0.2666, 0.249, 0.666, 0.3269, 0.6705, 0.7047, 0.02196, 0.7092, 0.7047, 0.02196, 0.7092, 0.666, 0.3269, 0.6705, 0.2429, 0.2661, 0.9328, -0.01385, -0.6062, 0.7952, 0.7958, -0.6055, -0.009272, -0.01119, -0.6401, -0.7682, 0.7958, -0.6055, -0.009272, -0.01385, -0.6062, 0.7952, -0.7676, -0.6407, -0.01655, -0.7676, -0.6407, -0.01655, -0.01385, -0.6062, 0.7952, 0.2429, 0.2661, 0.9328, 0.2282, 0.3632, 0.9033, -0.491, 0.6248, 0.6071, -0.9353, 0.2072, -0.2868, 0.6097, 0.6256, -0.4867, 0.9016, 0.3637, 0.2342, 0.9311, 0.2666, 0.249, 0.7958, -0.6055, -0.009272, -0.01119, -0.6401, -0.7682, -0.2811, 0.2077, -0.9369, -0.7676, -0.6407, -0.01655, -0.9353, 0.2072, -0.2868, -0.2811, 0.2077, -0.9369, -0.01119, -0.6401, -0.7682, -0.3526, 0.3852, -0.8528, -0.2315, 0.794, -0.5622, 0.2342, 0.7931, -0.5622, 0.3539, 0.3839, -0.8528, -0.3581, 0.3489, -0.8661, -0.3526, 0.3852, -0.8528, 0.3539, 0.3839, -0.8528, 0.3594, 0.3476, -0.8661, 0.3593, 0.3476, -0.8661, 0.3539, 0.3839, -0.8528, 0.8535, 0.3831, -0.3532, 0.8667, 0.3467, -0.3587, 0.3539, 0.3839, -0.8528, 0.2342, 0.7931, -0.5622, 0.5636, 0.7926, -0.2329, 0.8535, 0.3831, -0.3532, 0.8535, 0.3831, -0.3533, 0.5636, 0.7926, -0.2329, 0.5636, 0.7926, 0.2329, 0.8535, 0.3831, 0.3533, 0.8667, 0.3467, -0.3587, 0.8535, 0.3831, -0.3533, 0.8535, 0.3831, 0.3533, 0.8667, 0.3467, 0.3587, 0.8535, 0.3831, 0.3532, 0.5636, 0.7926, 0.2329, 0.2342, 0.7931, 0.5622, 0.3539, 0.3839, 0.8528, 0.8667, 0.3467, 0.3587, 0.8535, 0.3831, 0.3532, 0.3539, 0.3839, 0.8528, 0.3593, 0.3476, 0.8661, 0.5636, 0.7926, 0.2329, 0.5636, 0.7926, -0.2329, 0.2342, 0.7931, -0.5622, -0.2315, 0.794, -0.5622, -0.5608, 0.7945, -0.2329, -0.5608, 0.7945, 0.2329, -0.2315, 0.794, 0.5622, 0.2342, 0.7931, 0.5622, 0.3593, 0.3476, 0.8661, 0.3539, 0.3839, 0.8528, -0.3526, 0.3852, 0.8528, -0.3581, 0.3488, 0.8661, 0.3539, 0.3839, 0.8528, 0.2342, 0.7931, 0.5622, -0.2315, 0.794, 0.5622, -0.3526, 0.3852, 0.8528, -0.3581, 0.3489, 0.8661, -0.3526, 0.3852, 0.8528, -0.8522, 0.386, 0.3532, -0.8655, 0.3497, 0.3587, -0.3526, 0.3852, 0.8528, -0.2315, 0.794, 0.5622, -0.5608, 0.7945, 0.2329, -0.8522, 0.386, 0.3532, -0.8522, 0.386, 0.3533, -0.5608, 0.7945, 0.2329, -0.5608, 0.7945, -0.2329, -0.8522, 0.386, -0.3533, -0.8654, 0.3497, 0.3587, -0.8522, 0.386, 0.3533, -0.8522, 0.386, -0.3533, -0.8654, 0.3497, -0.3587, -0.8522, 0.386, -0.3532, -0.5608, 0.7945, -0.2329, -0.2315, 0.794, -0.5622, -0.3526, 0.3852, -0.8528, -0.8654, 0.3497, -0.3587, -0.8522, 0.386, -0.3532, -0.3526, 0.3852, -0.8528, -0.3581, 0.3488, -0.8661, 0.3485, -0.4097, -0.843, 0.3594, 0.3476, -0.866, 0.8667, 0.3467, -0.3587, 0.8423, -0.4106, -0.3492, 0.8423, -0.4106, -0.3492, 0.8667, 0.3467, -0.3587, 0.8667, 0.3467, 0.3587, 0.8423, -0.4106, 0.3492, 0.3485, -0.4097, 0.843, 0.3593, 0.3476, 0.866, -0.3581, 0.3489, 0.866, -0.3499, -0.4085, 0.843, -0.3499, -0.4085, 0.843, -0.3581, 0.3489, 0.866, -0.8654, 0.3498, 0.3587, -0.8437, -0.4076, 0.3492, -0.8654, 0.3498, 0.3587, -0.8654, 0.3498, -0.3588, -0.8437, -0.4076, -0.3492, -0.8437, -0.4076, 0.3492, 0.3593, 0.3476, -0.8661, -0.3582, 0.3488, -0.866, -0.8654, 0.3497, -0.3588, -0.8654, 0.3497, 0.3588, -0.3581, 0.3488, 0.8661, 0.3593, 0.3476, 0.8661, 0.8666, 0.3467, 0.3588, 0.8667, 0.3467, -0.3588, -0.3499, -0.4085, -0.843, -0.3581, 0.3489, -0.866, 0.3594, 0.3476, -0.866, 0.3485, -0.4097, -0.843, -0.8437, -0.4076, -0.3492, -0.8654, 0.3498, -0.3588, -0.3581, 0.3489, -0.866, -0.3499, -0.4085, -0.843, 0.001147, 0.657, 0.7539, -0.6773, 0.4892, 0.5495, -0.6816, 0.2553, 0.6857, 0.0005987, 0.3431, 0.9393, 0.001742, 0.9983, 0.05843, -0.6759, 0.7363, 0.03283, -0.6811, 0.674, 0.2862, 0.001596, 0.9145, 0.4046, 4.384e-07, 5.293e-07, 1.0, -0.6809, 0.001207, 0.7324, -0.6825, -0.2529, 0.6857, -0.0005987, -0.3431, 0.9393, -0.001147, -0.6569, 0.7539, -0.679, -0.4868, 0.5496, -0.6834, -0.6716, 0.2862, -0.001596, -0.9145, 0.4046, 0.6816, -0.2553, 0.6857, 0.6773, -0.4891, 0.5496, 0.6811, -0.6735, 0.2872, 0.6759, -0.7363, 0.03283, 0.8259, -0.5626, -0.0374, 0.8278, 0.5597, -0.0374, 0.6785, 0.7339, 0.03284, 0.6834, 0.6711, 0.2872, 0.679, 0.4868, 0.5495, 0.6825, 0.2529, 0.6857, 0.6809, -0.00117, 0.7324, -0.6825, -0.2529, 0.6857, -0.6809, 0.001207, 0.7324, -0.6816, 0.2553, 0.6857, -0.6773, 0.4892, 0.5495, -0.6811, 0.674, 0.2862, -0.6759, 0.7363, 0.03283, -0.8259, 0.5626, -0.0374, -0.8278, -0.5597, -0.0374, -0.6785, -0.7339, 0.03284, -0.6834, -0.6716, 0.2862, -0.679, -0.4868, 0.5496, -0.001742, -0.9983, 0.05843, -0.6785, -0.7339, 0.03284, -0.8278, -0.5597, -0.0374, -0.001744, -0.9992, -0.03887, -0.001235, -0.7071, -0.7071, -0.001235, -0.7071, 0.7071, -0.5784, -0.5763, 0.5774, -0.5784, -0.5763, -0.5773, -0.5784, -0.5763, 0.5774, -0.5763, 0.5784, 0.5773, -0.5763, 0.5784, -0.5774, -0.5784, -0.5763, -0.5773, 0.5763, -0.5784, -0.5773, 0.5784, 0.5763, -0.5773, 0.5784, 0.5763, 0.5774, 0.5763, -0.5784, 0.5774, 0.5763, -0.5784, 0.5774, 0.5784, 0.5763, 0.5774, 0.001232, 0.7071, 0.7071, -0.001235, -0.7071, 0.7071, -0.001235, -0.7071, 0.7071, 0.001232, 0.7071, 0.7071, -0.5763, 0.5784, 0.5773, -0.5784, -0.5763, 0.5774, 0.5784, 0.5763, -0.5773, 0.001234, 0.7071, -0.7071, 0.001232, 0.7071, 0.7071, 0.5784, 0.5763, 0.5774, -0.001235, -0.7071, 0.7071, -0.001233, -0.7071, -0.7071, 0.5763, -0.5784, -0.5773, 0.5763, -0.5784, 0.5774, -0.001233, -0.7071, -0.7071, 0.001234, 0.7071, -0.7071, 0.5784, 0.5763, -0.5773, 0.5763, -0.5784, -0.5773, 0.8423, -0.4106, 0.3492, 0.8667, 0.3467, 0.3587, 0.3593, 0.3476, 0.866, 0.3485, -0.4097, 0.843, -0.5784, -0.5763, -0.5773, -0.5763, 0.5784, -0.5774, 0.001232, 0.7071, -0.7071, -0.001235, -0.7071, -0.7071, -0.5763, 0.5784, 0.5773, 0.001232, 0.7071, 0.7071, 0.001232, 0.7071, -0.7071, -0.5763, 0.5784, -0.5774, -0.3499, -0.4085, -0.843, 0.3485, -0.4097, -0.843, 0.1806, -0.8798, -0.4398, -0.1837, -0.8791, -0.4398, 0.3485, -0.4097, -0.843, 0.8423, -0.4106, -0.3492, 0.4382, -0.8802, -0.1822, 0.1806, -0.8798, -0.4398, 0.8423, -0.4106, -0.3492, 0.8423, -0.4106, 0.3492, 0.4382, -0.8802, 0.1822, 0.4382, -0.8802, -0.1822, 0.8423, -0.4106, 0.3492, 0.3485, -0.4097, 0.843, 0.1806, -0.8798, 0.4398, 0.4382, -0.8802, 0.1822, 0.3485, -0.4097, 0.843, -0.3499, -0.4085, 0.843, -0.1837, -0.8791, 0.4398, 0.1806, -0.8798, 0.4398, -0.3499, -0.4085, 0.843, -0.8437, -0.4076, 0.3492, -0.4413, -0.8787, 0.1822, -0.1837, -0.8791, 0.4398, -0.8437, -0.4076, 0.3492, -0.8437, -0.4076, -0.3492, -0.4413, -0.8787, -0.1822, -0.4413, -0.8787, 0.1822, -0.8437, -0.4076, -0.3492, -0.3499, -0.4085, -0.843, -0.1837, -0.8791, -0.4398, -0.4413, -0.8787, -0.1822, 0.6759, -0.7363, 0.03283, -0.001742, -0.9983, 0.05843, -0.001744, -0.9992, -0.03887, 0.8259, -0.5626, -0.0374, 0.6811, -0.6735, 0.2872, -0.001596, -0.9145, 0.4046, -0.001742, -0.9983, 0.05843, 0.6759, -0.7363, 0.03283, -0.001596, -0.9145, 0.4046, -0.6834, -0.6716, 0.2862, -0.6785, -0.7339, 0.03284, -0.001742, -0.9983, 0.05843, 0.6773, -0.4891, 0.5496, -0.001147, -0.6569, 0.7539, -0.001596, -0.9145, 0.4046, 0.6811, -0.6735, 0.2872, 0.6816, -0.2553, 0.6857, -0.0005987, -0.3431, 0.9393, -0.001147, -0.6569, 0.7539, 0.6773, -0.4891, 0.5496, -0.0005987, -0.3431, 0.9393, -0.6825, -0.2529, 0.6857, -0.679, -0.4868, 0.5496, -0.001147, -0.6569, 0.7539, 0.6809, -0.00117, 0.7324, 4.384e-07, 5.293e-07, 1.0, -0.0005987, -0.3431, 0.9393, 0.6816, -0.2553, 0.6857, 0.6825, 0.2529, 0.6857, 0.0005987, 0.3431, 0.9393, 4.384e-07, 5.293e-07, 1.0, 0.6809, -0.00117, 0.7324, 0.0005987, 0.3431, 0.9393, -0.6816, 0.2553, 0.6857, -0.6809, 0.001207, 0.7324, 4.384e-07, 5.293e-07, 1.0, 0.6785, 0.7339, 0.03284, 0.001742, 0.9983, 0.05843, 0.001596, 0.9145, 0.4046, 0.6834, 0.6711, 0.2872, 0.8278, 0.5597, -0.0374, 0.001743, 0.9992, -0.03888, 0.001742, 0.9983, 0.05843, 0.6785, 0.7339, 0.03284, 0.001743, 0.9992, -0.03888, -0.8259, 0.5626, -0.0374, -0.6759, 0.7363, 0.03283, 0.001742, 0.9983, 0.05843, 0.679, 0.4868, 0.5495, 0.001147, 0.657, 0.7539, 0.0005987, 0.3431, 0.9393, 0.6825, 0.2529, 0.6857, 0.6834, 0.6711, 0.2872, 0.001596, 0.9145, 0.4046, 0.001147, 0.657, 0.7539, 0.679, 0.4868, 0.5495, 0.001596, 0.9145, 0.4046, -0.6811, 0.674, 0.2862, -0.6773, 0.4892, 0.5495, 0.001147, 0.657, 0.7539, -0.1837, -0.8791, -0.4398, 0.1806, -0.8798, -0.4398, 0.4382, -0.8802, -0.1822, 0.4382, -0.8802, 0.1822, 0.1806, -0.8798, 0.4398, -0.1837, -0.8791, 0.4398, -0.4413, -0.8787, 0.1822, -0.4413, -0.8787, -0.1822])] * 3)])
me_sphere_001 = bpy.data.meshes.new('Sphere.001')
me_sphere_001.from_pydata([(-0.001964, -0.4404, -1.401), (-0.001965, -0.4404, -0.0007653), (-0.06664, -0.4135, -1.401), (-0.06664, -0.4135, -0.0007653), (-0.09333, -0.3487, -1.401), (-0.09333, -0.3487, -0.0007653), (-0.06641, -0.284, -1.401), (-0.06641, -0.284, -0.0007653), (-0.001645, -0.2573, -1.401), (-0.001645, -0.2573, -0.0007656), (0.06303, -0.2842, -1.401), (0.06303, -0.2842, -0.0007653), (0.08972, -0.349, -1.401), (0.08972, -0.349, -0.0007653), (0.0628, -0.4137, -1.401), (0.0628, -0.4137, -0.0007656)], [], [(0, 1, 3, 2), (2, 3, 5, 4), (4, 5, 7, 6), (6, 7, 9, 8), (8, 9, 11, 10), (10, 11, 13, 12), (3, 1, 15, 13, 11, 9, 7, 5), (12, 13, 15, 14), (14, 15, 1, 0)])
me_sphere_001.polygons.foreach_set('use_smooth', [True] * 9)
_uv = me_sphere_001.uv_layers.new(name='UVMap')
_uv.uv.foreach_set('vector', [0.453, 0.1447, 0.0275, 0.1447, 0.0275, 0.1234, 0.453, 0.1234, 0.453, 0.1234, 0.0275, 0.1234, 0.0275, 0.1021, 0.453, 0.1021, 0.453, 0.1021, 0.0275, 0.1021, 0.0275, 0.08082, 0.453, 0.08082, 0.453, 0.08082, 0.0275, 0.08082, 0.0275, 0.05953, 0.453, 0.05953, 0.453, 0.05953, 0.0275, 0.05953, 0.0275, 0.03824, 0.453, 0.03824, 0.453, 0.03824, 0.0275, 0.03824, 0.0275, 0.01695, 0.453, 0.01695, 0.06626, 0.73, 0.08608, 0.73, 0.1001, 0.744, 0.1001, 0.7638, 0.08608, 0.7778, 0.06626, 0.7778, 0.05224, 0.7638, 0.05224, 0.744, 0.453, 0.1873, 0.0275, 0.1873, 0.0275, 0.166, 0.453, 0.166, 0.453, 0.166, 0.0275, 0.166, 0.0275, 0.1447, 0.453, 0.1447])
me_sphere_001.materials.append(mat_material)
me_sphere_001.use_remesh_preserve_volume = False
me_sphere_001.use_remesh_preserve_attributes = False
me_sphere_001.use_mirror_vertex_groups = False
me_sphere_001.update()
me_sphere_001.normals_split_custom_set([tuple(v) for v in zip(*[iter([-0.001746, -1.0, 3.668e-07, -0.001552, -0.8795, 0.4759, -0.623, -0.6208, 0.4759, -0.7083, -0.7059, 1.501e-07, -0.7083, -0.7059, 1.501e-07, -0.623, -0.6208, 0.4759, -0.8795, 0.001536, 0.4759, -1.0, 0.001746, -1.14e-07, -1.0, 0.001746, -1.14e-07, -0.8795, 0.001536, 0.4759, -0.6208, 0.623, 0.4759, -0.7059, 0.7083, -1.468e-07, -0.7059, 0.7083, -1.468e-07, -0.6208, 0.623, 0.4759, 0.001535, 0.8795, 0.4759, 0.001745, 1.0, 1.695e-08, 0.001745, 1.0, 1.695e-08, 0.001535, 0.8795, 0.4759, 0.623, 0.6208, 0.4759, 0.7083, 0.7059, 8.974e-08, 0.7083, 0.7059, 8.974e-08, 0.623, 0.6208, 0.4759, 0.8795, -0.001534, 0.4759, 1.0, -0.001745, 1.536e-07, -0.623, -0.6208, 0.4759, -0.001552, -0.8795, 0.4759, 0.6208, -0.623, 0.4759, 0.8795, -0.001534, 0.4759, 0.623, 0.6208, 0.4759, 0.001535, 0.8795, 0.4759, -0.6208, 0.623, 0.4759, -0.8795, 0.001536, 0.4759, 1.0, -0.001745, 1.536e-07, 0.8795, -0.001534, 0.4759, 0.6208, -0.623, 0.4759, 0.7059, -0.7083, 3.304e-07, 0.7059, -0.7083, 3.304e-07, 0.6208, -0.623, 0.4759, -0.001552, -0.8795, 0.4759, -0.001746, -1.0, 3.668e-07])] * 3)])
arm_robot = bpy.data.armatures.new('Robot')  # bones are not reproduced

# ---- objects
ob_armature = bpy.data.objects.new('Armature', arm_robot)
ob_robot = bpy.data.objects.new('Robot', me_sphere_000)
ob_firer = bpy.data.objects.new('Firer', me_sphere_001)

# ---- transforms, parenting, visibility, modifiers, constraints
ob_armature.location = (0.0, 0.0, 0.0)
ob_armature.rotation_euler = (0.0, -0.0, -2.356)
ob_armature.scale = (1.5, 1.5, 1.5)
ob_armature.display_type = 'WIRE'
ob_armature.show_in_front = True
ob_armature.lineart.crease_threshold = 0.0
ob_robot.parent = ob_armature
ob_robot.matrix_parent_inverse = Matrix(((-0.4714, -0.4714, 0.0, 0.0), (0.4714, -0.4714, 0.0, 0.0), (0.0, 0.0, 0.6667, 0.0), (0.0, 0.0, 0.0, 1.0)))
ob_robot.location = (0.03384, 1.788e-07, -1.192e-07)
ob_robot.rotation_euler = (1.571, 8.921e-08, 3.576e-07)
ob_robot.scale = (1.5, 1.5, 1.5)
ob_robot.lineart.crease_threshold = 0.0
_vg = ob_robot.vertex_groups.new(name='Group')
_vg = ob_robot.vertex_groups.new(name='Body')
_vg.add([0, 1, 2, 3, 4, 5, 6, 7, 8, 9, 10, 11, 12, 13, 14, 15, 16, 17, 18, 19, 20, 21, 22, 23, 24, 25, 26, 27, 28, 29, 30, 31, 32, 33, 34, 35, 36, 37, 38, 39, 40, 41, 42, 43, 44, 45, 46, 47, 48, 271, 272, 273, 274, 275, 276, 277, 278, 279, 280, 281, 282, 283, 284, 285, 286, 287, 288, 289, 290, 291, 292, 293, 294, 295, 296, 297, 298, 299, 300, 301, 302, 303, 304, 305, 306, 307, 308, 309, 310, 311, 312, 313, 314, 315, 316, 317, 318, 319, 320, 321, 322, 323, 324, 325, 326, 327, 328, 329, 330, 331, 332, 333, 334, 335, 336, 337, 338, 339, 340, 341, 342, 343, 344, 345, 346, 347, 348, 349, 350, 351, 352, 353, 354, 355, 356, 357, 358, 359], 1.0, 'REPLACE')
_vg = ob_robot.vertex_groups.new(name='TopLeg01')
_vg.add([109, 110, 111, 112, 113, 114, 115, 116, 117, 118, 119, 120, 121, 122, 123, 124, 125, 126, 127, 128, 129, 130, 131, 132, 133, 134, 135, 136, 137, 138, 139, 140, 141, 142, 143, 144], 1.0, 'REPLACE')
_vg = ob_robot.vertex_groups.new(name='BottomLeg01')
for _i, _w in zip([181, 182, 183, 184, 185, 186, 187, 188, 189, 190, 191, 192, 193, 194, 195, 196, 197, 198, 301, 304, 351], [1.0, 1.0, 1.0, 1.0, 1.0, 1.0, 1.0, 1.0, 1.0, 1.0, 1.0, 1.0, 1.0, 1.0, 1.0, 1.0, 1.0, 1.0, 0.0, 0.0, 0.0]): _vg.add([_i], _w, 'REPLACE')
_vg = ob_robot.vertex_groups.new(name='TopLeg02')
for _i, _w in zip([17, 29, 116, 121, 129, 130, 137, 139, 178, 199, 200, 201, 202, 203, 204, 205, 206, 207, 208, 209, 210, 211, 212, 213, 214, 215, 216, 217, 218, 219, 220, 221, 222, 223, 224, 225, 226, 227, 228, 229, 230, 231, 232, 233, 234], [0.0, 0.0, 0.0, 0.0, 0.0, 0.0, 0.0, 0.0, 0.0, 1.0, 1.0, 1.0, 1.0, 1.0, 1.0, 1.0, 1.0, 1.0, 1.0, 1.0, 1.0, 1.0, 1.0, 1.0, 1.0, 1.0, 1.0, 1.0, 1.0, 1.0, 1.0, 1.0, 1.0, 1.0, 1.0, 1.0, 1.0, 1.0, 1.0, 1.0, 1.0, 1.0, 1.0, 1.0, 1.0]): _vg.add([_i], _w, 'REPLACE')
_vg = ob_robot.vertex_groups.new(name='BottomLeg02')
_vg.add([235, 236, 237, 238, 239, 240, 241, 242, 243, 244, 245, 246, 247, 248, 249, 250, 251, 252], 1.0, 'REPLACE')
_vg = ob_robot.vertex_groups.new(name='TopLeg03')
_vg.add([73, 74, 75, 76, 77, 78, 79, 80, 81, 82, 83, 84, 85, 86, 87, 88, 89, 90, 91, 92, 93, 94, 95, 96, 97, 98, 99, 100, 101, 102, 103, 104, 105, 106, 107, 108], 1.0, 'REPLACE')
_vg = ob_robot.vertex_groups.new(name='BottomLeg03')
for _i, _w in zip([55, 56, 57, 58, 59, 60, 61, 62, 63, 64, 65, 66, 67, 68, 69, 70, 71, 72, 297, 299, 300, 340, 342, 343], [1.0, 1.0, 1.0, 1.0, 1.0, 1.0, 1.0, 1.0, 1.0, 1.0, 1.0, 1.0, 1.0, 1.0, 1.0, 1.0, 1.0, 1.0, 0.0, 0.0, 0.0, 0.0, 0.0, 0.0]): _vg.add([_i], _w, 'REPLACE')
_vg = ob_robot.vertex_groups.new(name='TopLeg04')
_vg.add([145, 146, 147, 148, 149, 150, 151, 152, 153, 154, 155, 156, 157, 158, 159, 160, 161, 162, 163, 164, 165, 166, 167, 168, 169, 170, 171, 172, 173, 174, 175, 176, 177, 178, 179, 180], 1.0, 'REPLACE')
_vg = ob_robot.vertex_groups.new(name='BottomLeg04')
_vg.add([253, 254, 255, 256, 257, 258, 259, 260, 261, 262, 263, 264, 265, 266, 267, 268, 269, 270], 1.0, 'REPLACE')
_m = ob_robot.modifiers.new('Armature.001', 'ARMATURE')
_m.object = ob_armature
ob_firer.location = (0.003005, -3.68, 4.394)
ob_firer.rotation_euler = (1.571, 6.597e-08, 4.669e-07)
ob_firer.scale = (1.5, 1.5, 1.5)
ob_firer.lineart.crease_threshold = 0.0
_vg = ob_firer.vertex_groups.new(name='Group')
_vg = ob_firer.vertex_groups.new(name='Body')
_vg.add([0, 1, 2, 3, 4, 5, 6, 7, 8, 9, 10, 11, 12, 13, 14, 15], 1.0, 'REPLACE')
_vg = ob_firer.vertex_groups.new(name='TopLeg01')
_vg = ob_firer.vertex_groups.new(name='BottomLeg01')
_vg = ob_firer.vertex_groups.new(name='TopLeg02')
_vg = ob_firer.vertex_groups.new(name='BottomLeg02')
_vg = ob_firer.vertex_groups.new(name='TopLeg03')
_vg = ob_firer.vertex_groups.new(name='BottomLeg03')
for _i, _w in zip([2, 4], [0.0, 0.0]): _vg.add([_i], _w, 'REPLACE')
_vg = ob_firer.vertex_groups.new(name='TopLeg04')
_vg = ob_firer.vertex_groups.new(name='BottomLeg04')
_m = ob_firer.modifiers.new('Armature.001', 'ARMATURE')
_m.object = ob_armature

# ---- collection membership
col_collection_1.objects.link(ob_armature)
col_collection_1.objects.link(ob_robot)
col_collection_1.objects.link(ob_firer)

# ---- scene / render settings (as saved in the file)
scene.frame_start = 0; scene.frame_end = 15; scene.frame_set(9)
scene.render.engine = 'BLENDER_EEVEE_NEXT'
scene.render.resolution_percentage = 50
scene.render.dither_intensity = 0.0
scene.cycles.use_denoising = False
scene.cycles.samples = 128
scene.cycles.sampling_pattern = 'TABULATED_SOBOL'
scene.cycles.use_adaptive_sampling = False
scene.cycles.use_light_tree = False
scene.cycles.blur_glossy = 0.0
scene.cycles.sample_clamp_indirect = 0.0
scene.view_settings.view_transform = 'Standard'
bpy.context.view_layer.update()

# ---- added for rendering (the .blend has no active camera and no usable light): camera, sun
cam_auto = bpy.data.cameras.new('AutoCamera')
cam_auto.lens = 50.0
cam_auto.sensor_width = 36.0
cam_auto.clip_end = 1000.0
ob_auto_camera = bpy.data.objects.new('AutoCamera', cam_auto)
scene.collection.objects.link(ob_auto_camera)
ob_auto_camera.location = (8.81029, -11.2085, 9.84807)
ob_auto_camera.rotation_euler = (1.09748, -7.21219e-08, 0.694738)
scene.camera = ob_auto_camera
light_auto_sun = bpy.data.lights.new('AutoSun', 'SUN')
light_auto_sun.energy = 3.0
light_auto_sun.angle = 0.0523599
ob_auto_sun = bpy.data.objects.new('AutoSun', light_auto_sun)
scene.collection.objects.link(ob_auto_sun)
ob_auto_sun.rotation_euler = (0.872665, 0.174533, 0.523599)
bpy.context.view_layer.update()
